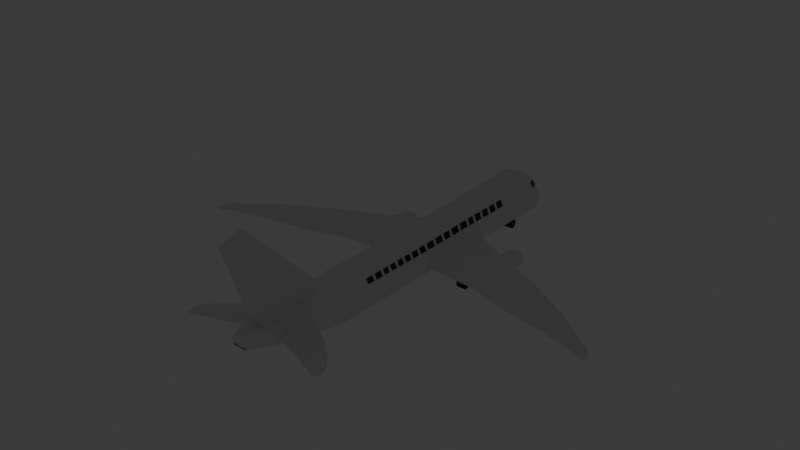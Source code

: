 # Source: plane_model.blend  (saved by Blender 4.0.36; exported with 4.5.12 LTS)
import bpy
from mathutils import Matrix  # noqa: F401  (used for matrix-valued properties, if any)

bpy.ops.wm.read_factory_settings(use_empty=True)
scene = bpy.context.scene
scene.name = 'Scene'

# ---- collections
col_collection = bpy.data.collections.new('Collection'); scene.collection.children.link(col_collection)

# ---- materials (node trees are filled in below, after node groups)
mat_white = bpy.data.materials.new('White')
mat_white.use_transparent_shadow = False
mat_material_001 = bpy.data.materials.new('Material.001')
mat_material_001.use_transparent_shadow = False
mat_yellow = bpy.data.materials.new('Yellow')
mat_yellow.alpha_threshold = 0.0
mat_yellow.use_transparent_shadow = False
mat_yellow.roughness = 0.5
mat_windows = bpy.data.materials.new('Windows')
mat_windows.alpha_threshold = 0.0
mat_windows.use_transparent_shadow = False
mat_windows.diffuse_color = (0.0356, 0.0356, 0.0356, 1.0)
mat_windows.roughness = 0.5
mat_black_001 = bpy.data.materials.new('Black.001')
mat_black_001.alpha_threshold = 0.0
mat_black_001.use_transparent_shadow = False
mat_black_001.diffuse_color = (0.03435, 0.03434, 0.03434, 1.0)
mat_black_001.roughness = 0.5
mat_grey = bpy.data.materials.new('Grey')
mat_grey.alpha_threshold = 0.0
mat_grey.use_transparent_shadow = False
mat_grey.diffuse_color = (0.2016, 0.2016, 0.2016, 1.0)
mat_grey.roughness = 0.5
mat_headlights = bpy.data.materials.new('Headlights')
mat_headlights.alpha_threshold = 0.0
mat_headlights.use_transparent_shadow = False
mat_headlights.diffuse_color = (0.7991, 0.3763, 0.1274, 1.0)
mat_headlights.roughness = 0.5
mat_darkorange = bpy.data.materials.new('DarkOrange')
mat_darkorange.alpha_threshold = 0.0
mat_darkorange.use_transparent_shadow = False
mat_darkorange.roughness = 0.5
mat_taillights = bpy.data.materials.new('TailLights')
mat_taillights.alpha_threshold = 0.0
mat_taillights.use_transparent_shadow = False
mat_taillights.diffuse_color = (0.7991, 0.09306, 0.07421, 1.0)
mat_taillights.roughness = 0.5
mat_white_004 = bpy.data.materials.new('White.004')
mat_white_004.use_transparent_shadow = False

# ---- material node trees
mat_white.use_nodes = True; mat_white.node_tree.nodes.clear()
_N = mat_white.node_tree.nodes; _L = mat_white.node_tree.links
n0 = _N.new('ShaderNodeBsdfPrincipled'); n0.name = 'Principled BSDF'; n0.location = (10, 300)
n0.inputs[3].default_value = 1.45
n1 = _N.new('ShaderNodeOutputMaterial'); n1.name = 'Material Output'; n1.location = (300, 300)
_L.new(n0.outputs[0], n1.inputs[0])
n1.is_active_output = True
mat_material_001.use_nodes = True; mat_material_001.node_tree.nodes.clear()
_N = mat_material_001.node_tree.nodes; _L = mat_material_001.node_tree.links
n0 = _N.new('ShaderNodeBsdfPrincipled'); n0.name = 'Principled BSDF'; n0.location = (10, 300)
n0.inputs[0].default_value = (0.03435, 0.03434, 0.03434, 1.0)
n0.inputs[3].default_value = 1.45
n1 = _N.new('ShaderNodeOutputMaterial'); n1.name = 'Material Output'; n1.location = (300, 300)
_L.new(n0.outputs[0], n1.inputs[0])
n1.is_active_output = True
mat_yellow.use_nodes = True; mat_yellow.node_tree.nodes.clear()
_N = mat_yellow.node_tree.nodes; _L = mat_yellow.node_tree.links
n0 = _N.new('ShaderNodeOutputMaterial'); n0.name = 'Material Output'; n0.location = (300, 300)
n1 = _N.new('ShaderNodeBsdfPrincipled'); n1.name = 'Principled BSDF'; n1.location = (10, 300)
n1.width = 150
n1.subsurface_method = 'BURLEY'
n1.inputs[0].default_value = (0.4969, 0.3991, 0.04937, 1.0)
n1.inputs[2].default_value = 0.1705
n1.inputs[3].default_value = 1.45
n1.inputs[9].default_value = (1.0, 1.0, 1.0)
n1.inputs[13].default_value = 0.4936
n1.inputs[19].default_value = 0.06298
n1.inputs[20].default_value = 1.0
n1.inputs[24].default_value = 0.09211
_L.new(n1.outputs[0], n0.inputs[0])
n0.is_active_output = True
mat_darkorange.use_nodes = True; mat_darkorange.node_tree.nodes.clear()
_N = mat_darkorange.node_tree.nodes; _L = mat_darkorange.node_tree.links
n0 = _N.new('ShaderNodeOutputMaterial'); n0.name = 'Material Output'; n0.location = (300, 300)
n1 = _N.new('ShaderNodeBsdfPrincipled'); n1.name = 'Principled BSDF'; n1.location = (10, 300)
n1.width = 150
n1.subsurface_method = 'BURLEY'
n1.inputs[0].default_value = (0.3505, 0.1384, 0.06617, 1.0)
n1.inputs[2].default_value = 0.1705
n1.inputs[3].default_value = 1.45
n1.inputs[9].default_value = (1.0, 1.0, 1.0)
n1.inputs[13].default_value = 0.4936
n1.inputs[19].default_value = 0.06298
n1.inputs[20].default_value = 1.0
n1.inputs[24].default_value = 0.09211
_L.new(n1.outputs[0], n0.inputs[0])
n0.is_active_output = True
mat_white_004.use_nodes = True; mat_white_004.node_tree.nodes.clear()
_N = mat_white_004.node_tree.nodes; _L = mat_white_004.node_tree.links
n0 = _N.new('ShaderNodeBsdfPrincipled'); n0.name = 'Principled BSDF'; n0.location = (10, 300)
n0.inputs[3].default_value = 1.45
n1 = _N.new('ShaderNodeOutputMaterial'); n1.name = 'Material Output'; n1.location = (300, 300)
_L.new(n0.outputs[0], n1.inputs[0])
n1.is_active_output = True

# ---- world
world_world = bpy.data.worlds.new('World'); scene.world = world_world
world_world.use_nodes = True; world_world.node_tree.nodes.clear()
_N = world_world.node_tree.nodes; _L = world_world.node_tree.links
n0 = _N.new('ShaderNodeOutputWorld'); n0.name = 'World Output'; n0.location = (300, 300)
n1 = _N.new('ShaderNodeBackground'); n1.name = 'Background'; n1.location = (10, 300)
n1.inputs[0].default_value = (0.05088, 0.05088, 0.05088, 1.0)
_L.new(n1.outputs[0], n0.inputs[0])
n0.is_active_output = True
world_world.color = (0.05088, 0.05088, 0.05088)
world_world.use_sun_shadow = False
world_world.sun_shadow_jitter_overblur = 0.0

# ---- meshes
me_cube_001 = bpy.data.meshes.new('Cube.001')
me_cube_001.from_pydata([(-0.8216, 7.156, 0.6754), (-0.8373, 7.263, -0.7779), (-0.7373, -5.25, 0.5849), (-0.8373, -5.214, -0.7779), (0.0, -5.663, 0.9273), (0.0, -5.233, -1.0), (0.0, 7.245, 0.9795), (0.0, 7.307, -1.0), (-0.9969, -5.214, -0.1017), (-1.019, 7.232, -0.1527), (-0.2696, 8.562, -0.2024), (-0.8905, 8.02, -0.09156), (-0.7718, 8.002, -0.5437), (0.0, 8.134, -0.7888), (-0.6844, 7.875, 0.3099), (0.0, 8.101, 0.3483), (0.0, 8.55, -0.4262), (-0.205, 8.562, -0.1243), (0.0, 8.55, -0.06585), (-0.7734, -6.859, 0.7524), (-0.7698, -6.829, 0.07156), (-0.6512, -6.991, -0.5791), (0.0, -7.008, -0.7174), (0.0, -9.717, 0.5192), (-0.6252, -8.349, 0.5789), (-0.6367, -8.314, 0.0869), (-0.6067, -8.42, -0.2111), (0.0, -8.42, -0.2111), (-0.914, -5.215, 0.2674), (-0.2964, -9.717, 0.4589), (-0.3627, -9.717, 0.3061), (-0.2658, -9.717, 0.129), (0.0, -9.717, 0.07996), (0.0, -9.717, 0.2727), (-0.9482, 7.218, 0.2595), (-0.7734, -6.859, 0.4502), (-0.3446, -9.717, 0.3922), (-0.6252, -8.349, 0.3993), (0.0, -9.717, 0.3922), (-1.0, 7.245, -0.6035), (-1.0, -5.233, -0.6035), (-0.2699, 8.562, -0.3162), (-0.8796, 8.009, -0.3816), (-0.6791, -6.952, -0.4539), (-0.6085, -8.377, -0.2147), (0.0, -9.717, 0.06153), (-0.315, -9.717, 0.0659), (-0.2905, -5.999, 0.8165), (-0.07215, 7.116, -1.0), (-0.5, -5.233, -1.0), (-0.4405, 7.248, 0.9405), (-0.3211, 8.075, -0.7562), (-0.3644, 8.103, 0.346), (-0.1762, 8.562, -0.4099), (-0.08302, 8.562, -0.08626), (-0.3867, -6.859, 0.7524), (-0.2899, -7.008, -0.7174), (-0.1601, -9.717, 0.4977), (-0.3126, -8.349, 0.5789), (-0.2941, -8.42, -0.2111), (-0.1377, -9.717, 0.1027), (-0.1492, -9.717, 0.3015), (-0.143, -9.717, 0.3922), (-0.1504, -9.717, 0.0497), (-0.5651, -8.796, 0.2824), (-0.5543, -8.82, 0.5369), (-0.5358, -8.89, -0.095), (0.0, -8.89, -0.095), (0.0, -8.82, 0.5369), (-0.5543, -8.82, 0.3969), (-0.5543, -8.82, 0.01321), (-0.2772, -8.82, 0.5369), (-0.2587, -8.89, -0.095), (0.0, -9.861, 4.405), (0.0, -9.287, 4.641), (0.0, -10.22, 4.367), (0.0, -10.33, 4.357), (-1.0, -5.233, -0.3692), (-0.7276, -6.89, -0.2006), (-0.6284, -8.327, -0.05765), (-0.3521, -9.717, 0.2254), (-1.01, 7.239, -0.4501), (-0.8796, 8.009, -0.2834), (0.0, -9.717, 0.1977), (-0.1504, -9.717, 0.2254), (-0.5543, -8.82, 0.1868), (-0.8373, 3.119, -0.7779), (-0.7257, 3.098, 0.6297), (0.0, 3.1, -1.0), (0.0, 3.128, 1.047), (-0.9969, 3.119, -0.22), (-0.9083, 3.075, 0.237), (-1.0, 3.1, -0.6035), (-0.07215, 6.932, -1.0), (-0.3749, 3.122, 0.9223), (-1.607, 1.56, -0.4869), (-0.8373, -0.185, -0.7779), (0.0, -0.2035, -1.0), (0.0, -0.1839, 0.993), (-0.5, -0.2035, -1.0), (-0.325, -0.2089, 0.8936), (-0.7355, -0.1836, 0.5788), (-0.9969, -0.1848, -0.22), (-0.906, -0.1852, 0.2235), (-1.0, -0.2035, -0.6035), (-1.607, 0.9389, -0.4823), (-3.407, -0.4564, -0.2692), (-3.407, 1.955, -0.2692), (-5.445, -1.024, -0.2718), (-5.445, 0.9979, -0.2718), (-5.447, -1.036, -0.4501), (-5.456, 1.007, -0.5171), (-7.293, -1.417, -0.2333), (-7.293, -0.1123, -0.2333), (-7.295, -1.424, -0.4116), (-7.295, -0.1197, -0.4116), (-8.829, -1.908, -0.2282), (-8.829, -1.253, -0.2282), (-8.83, -1.912, -0.3527), (-8.83, -1.257, -0.3527), (-9.44, -2.231, -0.2155), (-9.44, -1.747, -0.2155), (-9.441, -2.234, -0.3399), (-9.441, -1.749, -0.3399), (-1.618, -7.273, -0.07076), (-1.644, -7.233, 0.02897), (-1.62, -8.688, -0.04431), (-1.605, -8.683, 0.02475), (-2.709, -8.109, 0.008299), (-2.73, -8.089, 0.09131), (-2.702, -9.125, 0.007707), (-2.689, -9.127, 0.0632), (-3.286, -8.788, 0.02337), (-3.3, -8.776, 0.07039), (-3.284, -9.36, 0.04119), (-3.278, -9.361, 0.07316), (-2.311, -0.3329, -0.2468), (-2.311, 2.484, -0.2468), (-2.859, -0.3946, -0.258), (-2.859, 2.219, -0.258), (-3.227, 1.153, -0.4511), (-3.248, 1.84, -0.4505), (-2.726, 2.06, -0.4624), (-2.878, 1.153, -0.4562), (-2.497, 1.153, -0.4621), (-2.474, 2.213, -0.4713), (-3.409, -0.4701, -0.4475), (-3.409, 1.941, -0.4475), (-2.796, 2.205, -0.4613), (-2.861, -0.4095, -0.4563), (-1.776, 0.9253, -0.4813), (-1.775, 1.501, -0.4829), (-3.181, 1.153, -0.9298), (-3.203, 1.819, -1.106), (-2.74, 2.056, -1.202), (-2.583, 1.153, -0.9425), (-2.56, 2.169, -1.129), (-2.762, 3.352, -0.6316), (-3.047, 3.352, -0.6511), (-2.666, 3.352, -0.6539), (-2.773, 3.352, -1.018), (-3.068, 3.352, -0.9805), (-2.687, 3.352, -0.995), (-2.558, 2.799, -0.5019), (-2.723, 2.702, -0.4595), (-3.185, 2.584, -1.122), (-2.737, 2.702, -1.199), (-3.218, 2.599, -0.4959), (-2.597, 2.807, -1.156), (-2.481, 2.211, -0.8409), (-2.504, 1.153, -0.633), (-3.255, 1.839, -0.8201), (-3.234, 1.153, -0.6221), (-2.628, 3.352, -0.8305), (-3.104, 3.352, -0.8217), (-2.461, 2.771, -0.8381), (-3.277, 2.604, -0.8173), (-2.5, 1.153, -0.533), (-3.23, 1.153, -0.522), (-2.458, 2.771, -0.6533), (-2.478, 2.212, -0.6561), (-3.252, 1.839, -0.6353), (-2.626, 3.352, -0.7135), (-3.073, 3.352, -0.7148), (-3.274, 2.604, -0.6325), (-2.485, 2.21, -1.026), (-3.259, 1.838, -1.005), (-2.631, 3.352, -0.9378), (-3.108, 3.352, -0.9112), (-3.281, 2.604, -1.002), (-2.507, 1.153, -0.8394), (-3.237, 1.153, -0.8284), (-2.465, 2.771, -1.023), (-3.135, 2.073, -0.4544), (-3.02, 1.95, -0.4565), (-3.034, 1.947, -1.196), (-2.988, 3.352, -0.6274), (-2.995, 3.352, -1.014), (-3.029, 2.653, -0.4536), (-3.044, 2.653, -1.193), (-2.725, 2.381, -0.461), (-2.739, 2.379, -1.2), (-2.568, 2.52, -0.5033), (-3.174, 2.201, -1.124), (-3.207, 2.217, -0.4973), (-2.607, 2.527, -1.157), (-3.266, 2.221, -0.8187), (-2.471, 2.491, -0.8395), (-2.468, 2.491, -0.6547), (-3.263, 2.222, -0.6339), (-3.27, 2.221, -1.003), (-2.475, 2.49, -1.024), (-3.039, 2.3, -1.194), (-3.025, 2.302, -0.455), (-3.01, 1.153, -1.017), (-2.739, 1.153, -1.021), (-3.004, 1.153, -0.6254), (-2.998, 1.153, -0.4545), (-2.71, 1.153, -0.4588), (-2.725, 1.153, -0.6296), (-3.007, 1.153, -0.8319), (-2.732, 1.153, -0.8361), (-2.717, 1.153, -0.5297), (-3.001, 1.153, -0.5254), (-3.008, 3.352, -0.5195), (-3.13, 3.352, -0.5682), (-2.6, 3.352, -0.5588), (-2.748, 3.352, -0.5243), (-2.999, 3.352, -1.128), (-3.125, 3.352, -1.07), (-2.631, 3.352, -1.091), (-2.76, 3.352, -1.126), (-2.524, 3.352, -0.983), (-3.217, 3.352, -0.9377), (-2.518, 3.352, -0.6821), (-2.521, 3.352, -0.8326), (-3.175, 3.352, -0.6794), (-3.211, 3.352, -0.8043), (-2.988, 3.256, -0.6274), (-3.047, 3.256, -0.6511), (-2.666, 3.256, -0.6539), (-2.762, 3.256, -0.6316), (-2.995, 3.256, -1.014), (-3.068, 3.256, -0.9805), (-2.687, 3.256, -0.995), (-2.773, 3.256, -1.018), (-2.631, 3.256, -0.9378), (-3.108, 3.256, -0.9112), (-2.626, 3.256, -0.7135), (-2.628, 3.256, -0.8305), (-3.073, 3.256, -0.7148), (-3.104, 3.256, -0.8217), (-0.5, 7.245, -1.0), (0.0, 7.115, -1.0), (0.0, 6.931, -1.0), (-0.5, 3.1, -1.0), (0.0, 7.052, -1.6), (0.0, 6.989, -1.6), (-0.05631, 7.053, -1.6), (-0.05631, 6.99, -1.6), (0.0, 7.883, 0.7298), (-0.689, 7.702, 0.6099), (-1.003, 7.55, -0.1427), (-0.846, 7.601, -0.8019), (0.0, 7.637, -1.032), (-0.9183, 7.404, 0.2713), (-0.9959, 7.591, -0.6298), (-0.4671, 7.616, -1.021), (-0.3287, 7.877, 0.7057), (-0.9959, 7.591, -0.4593), (-1.0, -0.2035, -0.4859), (-1.0, 3.1, -0.508), (-2.314, -0.3489, -0.465), (-2.314, 2.468, -0.475), (-1.659, 1.128, -1.599), (-1.659, 1.326, -1.601), (-1.712, 1.124, -1.599), (-1.712, 1.307, -1.6), (-0.3258, 7.903, 0.6811), (-0.02218, 7.894, 0.7065), (-0.03496, 8.072, 0.3699), (-0.3633, 8.078, 0.3709), (-0.6664, 7.932, 0.3315), (-0.6679, 7.723, 0.6037), (-0.003755, 7.883, 0.6932), (-0.03616, 8.045, 0.3585), (-0.3254, 7.878, 0.6743), (-0.6472, 7.708, 0.5857), (-0.3645, 8.049, 0.3601), (-0.6674, 7.9, 0.3228), (-0.7821, 7.35, 0.6454), (0.0, 7.601, 0.8651), (-0.3537, 7.6, 0.8335), (-0.6976, 7.693, 0.5974), (-0.6878, 7.851, 0.323), (-0.9062, 7.418, 0.2872), (-0.7842, 7.365, 0.627), (-0.6798, 7.686, 0.5897), (-0.7338, 7.873, 0.3214), (-0.7663, 7.359, 0.6193), (-0.8883, 7.411, 0.2795), (-0.8216, 7.156, 0.6754), (-0.9482, 7.218, 0.2595), (-0.9071, 1.445, 0.2302), (-0.7306, 1.457, 0.6043), (-0.7736, 5.127, 0.6526), (-0.9283, 5.147, 0.2482), (-0.7373, -5.25, 0.5849), (-0.914, -5.215, 0.2674), (-0.9183, 4.111, 0.2426), (-0.7497, 4.113, 0.6412), (-0.7368, -3.904, 0.5833), (-0.9119, -3.879, 0.2557), (-0.7257, 3.098, 0.6297), (-0.9083, 3.075, 0.237), (-0.7355, -0.1836, 0.5788), (-0.906, -0.1852, 0.2235), (-0.7257, 3.098, 0.6297), (-0.9083, 3.075, 0.237), (-0.7736, 5.127, 0.6526), (-0.9283, 5.147, 0.2482), (-0.7355, -0.1836, 0.5788), (-0.906, -0.1852, 0.2235), (-0.7368, -3.904, 0.5833), (-0.9119, -3.879, 0.2557), (-0.7361, -2.044, 0.5811), (-0.9089, -2.032, 0.2396), (-0.7616, 4.62, 0.6469), (-0.9233, 4.629, 0.2454), (-0.9133, 3.593, 0.2398), (-0.7377, 3.606, 0.6355), (-0.7271, 2.621, 0.6223), (-0.9079, 2.601, 0.235), (-0.7288, 2.039, 0.6133), (-0.9075, 2.023, 0.2326), (-0.9068, 0.9239, 0.2281), (-0.7321, 0.9327, 0.5961), (-0.9064, 0.3693, 0.2258), (-0.7338, 0.3746, 0.5875), (-0.7357, -0.6678, 0.5794), (-0.9068, -0.6659, 0.2277), (-0.7358, -1.149, 0.58), (-0.9075, -1.144, 0.2319), (-0.736, -1.597, 0.5805), (-0.9082, -1.588, 0.2357), (-0.9096, -2.475, 0.2435), (-0.7363, -2.49, 0.5816), (-0.9103, -2.896, 0.2472), (-0.7365, -2.914, 0.5821), (-0.9111, -3.387, 0.2515), (-0.7366, -3.409, 0.5827), (-0.8831, -2.418, 0.2952), (-0.7627, -2.429, 0.5293), (-0.7629, -2.101, 0.529), (-0.8823, -2.092, 0.2923), (-0.8818, 0.9837, 0.2813), (-0.757, 0.99, 0.5441), (-0.7559, 1.397, 0.5504), (-0.882, 1.388, 0.2829), (-0.891, 3.653, 0.294), (-0.7619, 3.662, 0.5822), (-0.772, 4.054, 0.587), (-0.894, 4.053, 0.2959), (-0.8833, 2.663, 0.2884), (-0.7516, 2.677, 0.5701), (-0.7506, 3.037, 0.5757), (-0.8835, 3.02, 0.2898), (-0.9029, 4.686, 0.3004), (-0.784, 4.68, 0.5929), (-0.7941, 5.071, 0.5976), (-0.9059, 5.085, 0.3023), (-0.8813, -0.6076, 0.28), (-0.761, -0.609, 0.5265), (-0.7611, -0.2424, 0.5262), (-0.8805, -0.2435, 0.2767), (-0.8969, 4.17, 0.2972), (-0.773, 4.171, 0.5875), (-0.783, 4.563, 0.5923), (-0.8999, 4.569, 0.2991), (-0.885, 3.137, 0.2908), (-0.7509, 3.154, 0.5769), (-0.7609, 3.545, 0.5817), (-0.8881, 3.536, 0.2926), (-0.8828, 2.084, 0.2859), (-0.7535, 2.096, 0.5611), (-0.7522, 2.56, 0.5684), (-0.883, 2.546, 0.2878), (-0.8823, 1.505, 0.2835), (-0.7553, 1.514, 0.5522), (-0.754, 1.978, 0.5594), (-0.8825, 1.967, 0.2854), (-0.8813, 0.4287, 0.2789), (-0.7588, 0.4324, 0.5355), (-0.7575, 0.8728, 0.5423), (-0.8815, 0.8666, 0.2807), (-0.8808, -0.1264, 0.2766), (-0.7605, -0.1253, 0.5269), (-0.7593, 0.3152, 0.5337), (-0.881, 0.3115, 0.2784), (-0.8818, -1.086, 0.284), (-0.7614, -1.09, 0.5273), (-0.7615, -0.7261, 0.5269), (-0.881, -0.7248, 0.2807), (-0.8822, -1.531, 0.2878), (-0.7619, -1.537, 0.5279), (-0.762, -1.207, 0.5277), (-0.8814, -1.203, 0.2848), (-0.8826, -1.975, 0.2915), (-0.7623, -1.983, 0.5286), (-0.7624, -1.654, 0.5283), (-0.8819, -1.648, 0.2885), (-0.8835, -2.84, 0.2988), (-0.7632, -2.853, 0.5299), (-0.7633, -2.546, 0.5297), (-0.8828, -2.535, 0.296), (-0.884, -3.332, 0.3029), (-0.7636, -3.347, 0.5307), (-0.7637, -2.97, 0.5303), (-0.8831, -2.957, 0.2995), (-0.8844, -3.824, 0.3071), (-0.7641, -3.841, 0.5314), (-0.7642, -3.464, 0.5311), (-0.8836, -3.449, 0.3037), (-0.8457, -2.418, 0.2775), (-0.845, -2.092, 0.2745), (-0.7254, -2.429, 0.5115), (-0.7255, -2.1, 0.5112), (-0.8445, 0.9839, 0.2635), (-0.8447, 1.388, 0.2651), (-0.7197, 0.9902, 0.5263), (-0.7185, 1.397, 0.5326), (-0.8536, 3.654, 0.2763), (-0.8567, 4.053, 0.2781), (-0.7246, 3.663, 0.5644), (-0.7346, 4.054, 0.5692), (-0.7143, 2.677, 0.5523), (-0.7133, 3.037, 0.5579), (-0.846, 2.663, 0.2706), (-0.8461, 3.02, 0.2721), (-0.7232, -0.1251, 0.5091), (-0.8435, -0.1263, 0.2588), (-0.7135, 3.154, 0.5591), (-0.8477, 3.137, 0.273), (-0.7467, 4.68, 0.5751), (-0.7567, 5.071, 0.5798), (-0.8655, 4.686, 0.2826), (-0.8685, 5.085, 0.2845), (-0.7237, -0.6088, 0.5088), (-0.7238, -0.2422, 0.5084), (-0.844, -0.6075, 0.2622), (-0.8431, -0.2434, 0.2589), (-0.7268, -3.841, 0.5137), (-0.8471, -3.824, 0.2893), (-0.7356, 4.171, 0.5697), (-0.7457, 4.563, 0.5745), (-0.8596, 4.17, 0.2795), (-0.8626, 4.569, 0.2813), (-0.8507, 3.536, 0.2748), (-0.7236, 3.545, 0.5639), (-0.7161, 2.096, 0.5433), (-0.7148, 2.56, 0.5506), (-0.8454, 2.084, 0.2682), (-0.8457, 2.546, 0.27), (-0.718, 1.514, 0.5344), (-0.7167, 1.979, 0.5416), (-0.8449, 1.506, 0.2657), (-0.8452, 1.967, 0.2676), (-0.844, 0.4288, 0.2612), (-0.8442, 0.8667, 0.2629), (-0.7214, 0.4325, 0.5177), (-0.7202, 0.873, 0.5246), (-0.8437, 0.3117, 0.2606), (-0.722, 0.3154, 0.516), (-0.7241, -1.09, 0.5095), (-0.7242, -0.7259, 0.5092), (-0.8444, -1.086, 0.2662), (-0.8436, -0.7246, 0.263), (-0.7245, -1.536, 0.5102), (-0.7247, -1.207, 0.5099), (-0.8449, -1.53, 0.27), (-0.8441, -1.203, 0.267), (-0.725, -1.983, 0.5108), (-0.7251, -1.654, 0.5106), (-0.8453, -1.975, 0.2737), (-0.8445, -1.648, 0.2707), (-0.8461, -2.84, 0.281), (-0.8454, -2.535, 0.2782), (-0.7258, -2.852, 0.5122), (-0.726, -2.546, 0.5119), (-0.8466, -3.332, 0.2852), (-0.8458, -2.957, 0.2818), (-0.7263, -3.347, 0.5129), (-0.7264, -2.97, 0.5126), (-0.8463, -3.449, 0.2859), (-0.7269, -3.464, 0.5133)], [], [(100, 101, 2, 47), (28, 8, 20, 35), (99, 97, 5, 49), (269, 262, 11, 82), (271, 90, 9, 81), (40, 3, 21, 43), (82, 11, 10, 41, 42), (267, 263, 12, 51), (51, 12, 42, 41, 53), (56, 22, 27, 59), (43, 21, 26, 44), (49, 5, 22, 56), (47, 2, 19, 55), (70, 66, 31, 46), (69, 64, 30, 36), (55, 19, 24, 58), (35, 20, 25, 37), (62, 57, 29, 36), (84, 61, 30, 80), (72, 67, 32, 60), (71, 65, 29, 57), (61, 62, 36, 30), (19, 35, 37, 24), (65, 69, 36, 29), (262, 265, 14, 11), (90, 91, 34, 9), (2, 28, 35, 19), (60, 63, 46, 31), (85, 70, 46, 80), (78, 43, 44, 79), (77, 40, 43, 78), (86, 92, 39, 1), (263, 266, 42, 12), (32, 45, 63, 60), (33, 38, 62, 61), (68, 71, 57, 23), (66, 72, 60, 31), (83, 33, 61, 84), (38, 23, 57, 62), (4, 47, 74), (55, 58, 75, 73), (3, 49, 56, 21), (21, 56, 59, 26), (15, 18, 54, 52, 281, 280), (264, 267, 51, 13), (13, 51, 53, 16), (96, 99, 49, 3), (98, 100, 47, 4), (26, 59, 72, 66), (71, 68, 76), (79, 44, 70, 85), (24, 37, 69, 65), (58, 24, 65, 71), (59, 27, 67, 72), (37, 25, 64, 69), (44, 26, 66, 70), (47, 55, 73, 74), (58, 71, 76, 75), (25, 79, 85, 64), (45, 83, 84, 63), (8, 77, 78, 20), (78, 79, 126, 124), (64, 85, 80, 30), (63, 84, 80, 46), (41, 10, 17, 54, 18, 16, 53), (92, 271, 81, 39), (266, 269, 82, 42), (104, 270, 271, 92), (6, 50, 94, 89), (1, 252, 255, 86), (96, 104, 92, 86), (102, 103, 91, 90), (93, 48, 258, 259), (385, 386, 462, 460), (50, 0, 87, 94), (308, 307, 311, 312), (77, 8, 102, 270), (8, 28, 103, 102), (3, 40, 104, 96), (40, 77, 270, 104), (89, 94, 100, 98), (86, 255, 99, 96), (255, 88, 97, 99), (94, 87, 101, 100), (139, 107, 106, 138, 136, 137), (146, 106, 108, 110), (148, 193, 147, 107, 139, 137, 273), (111, 110, 114, 115), (147, 146, 110, 111), (107, 147, 111, 109), (106, 107, 109, 108), (113, 115, 119, 117), (109, 111, 115, 113), (108, 109, 113, 112), (110, 108, 112, 114), (117, 119, 123, 121), (112, 113, 117, 116), (114, 112, 116, 118), (115, 114, 118, 119), (121, 123, 122, 120), (116, 117, 121, 120), (118, 116, 120, 122), (119, 118, 122, 123), (125, 124, 128, 129), (79, 25, 127, 126), (20, 78, 124, 125), (25, 20, 125, 127), (128, 130, 134, 132), (124, 126, 130, 128), (126, 127, 131, 130), (127, 125, 129, 131), (133, 132, 134, 135), (130, 131, 135, 134), (131, 129, 133, 135), (129, 128, 132, 133), (14, 17, 10, 11), (150, 151, 277, 276), (90, 271, 273, 137), (102, 90, 137, 136), (270, 102, 136, 272), (138, 106, 146, 149, 272, 136), (199, 165, 229, 228), (141, 140, 146, 147), (194, 141, 147, 193), (143, 218, 144, 272, 149), (144, 145, 273, 272), (145, 142, 148, 273), (140, 217, 143, 149, 146), (153, 195, 214, 152), (181, 178, 140, 141), (177, 170, 169, 180), (164, 163, 226, 227), (184, 167, 225, 236), (192, 168, 230, 232), (168, 166, 231, 230), (198, 164, 227, 224), (213, 200, 164, 198), (205, 201, 166, 168), (211, 205, 168, 192), (209, 204, 167, 184), (200, 202, 163, 164), (212, 203, 165, 199), (210, 206, 176, 189), (208, 207, 175, 179), (179, 175, 235, 234), (189, 176, 237, 233), (214, 215, 221, 220), (190, 155, 156, 185), (163, 179, 234, 226), (202, 208, 179, 163), (206, 209, 184, 176), (176, 184, 236, 237), (165, 189, 233, 229), (203, 210, 189, 165), (207, 211, 192, 175), (175, 192, 232, 235), (178, 172, 216, 223), (201, 212, 199, 166), (204, 213, 198, 167), (167, 198, 224, 225), (142, 194, 193, 148), (166, 199, 228, 231), (141, 194, 213, 204), (154, 195, 212, 201), (169, 185, 211, 207), (153, 186, 210, 203), (171, 181, 209, 206), (145, 180, 208, 202), (180, 169, 207, 208), (186, 171, 206, 210), (195, 153, 203, 212), (142, 145, 202, 200), (181, 141, 204, 209), (185, 156, 205, 211), (156, 154, 201, 205), (194, 142, 200, 213), (186, 191, 172, 171), (214, 195, 154, 215), (215, 154, 156, 155), (214, 220, 191, 152), (217, 223, 222, 218, 143), (219, 221, 190, 170), (218, 222, 177, 144), (220, 221, 219, 216), (191, 186, 153, 152), (185, 169, 170, 190), (191, 220, 216, 172), (190, 221, 215, 155), (180, 145, 144, 177), (177, 222, 219, 170), (223, 217, 140, 178), (222, 223, 216, 219), (178, 181, 171, 172), (162, 160, 245, 244), (196, 158, 225, 224), (159, 157, 227, 226), (161, 197, 228, 229), (160, 162, 230, 231), (162, 187, 232, 230), (188, 161, 229, 233), (173, 182, 234, 235), (183, 174, 237, 236), (182, 159, 226, 234), (158, 183, 236, 225), (187, 173, 235, 232), (174, 188, 233, 237), (157, 196, 224, 227), (197, 160, 231, 228), (246, 244, 245, 242, 243, 247, 251, 250, 239, 238, 241, 240, 248, 249), (188, 174, 251, 247), (187, 162, 244, 246), (196, 157, 241, 238), (161, 188, 247, 243), (160, 197, 242, 245), (182, 173, 249, 248), (174, 183, 250, 251), (158, 196, 238, 239), (159, 182, 248, 240), (157, 159, 240, 241), (183, 158, 239, 250), (197, 161, 243, 242), (173, 187, 246, 249), (253, 48, 252, 7), (254, 253, 7, 88), (48, 93, 255, 252), (93, 254, 88, 255), (258, 256, 257, 259), (48, 253, 256, 258), (254, 93, 259, 257), (253, 254, 257, 256), (39, 81, 269, 266), (0, 50, 292, 290), (7, 252, 267, 264), (1, 39, 266, 263), (9, 34, 265, 262), (252, 1, 263, 267), (292, 291, 260, 268), (34, 0, 290, 265), (81, 9, 262, 269), (105, 95, 271, 270), (150, 105, 270, 272), (95, 151, 273, 271), (151, 150, 272, 273), (275, 274, 276, 277), (105, 150, 276, 274), (151, 95, 275, 277), (95, 105, 274, 275), (280, 281, 288, 285), (268, 260, 279, 278), (260, 15, 280, 279), (14, 261, 283, 282), (261, 268, 278, 283), (286, 284, 285, 288, 289, 287), (279, 280, 285, 284), (278, 279, 284, 286), (281, 282, 289, 288), (283, 278, 286, 287), (282, 283, 287, 289), (295, 296, 299, 300), (50, 6, 291, 292), (52, 54, 17, 14, 282, 281), (290, 292, 268, 261), (261, 14, 294, 293), (14, 265, 295, 294), (265, 290, 296, 295), (290, 261, 293, 296), (297, 298, 300, 299), (296, 293, 297, 299), (294, 295, 300, 298), (293, 294, 298, 297), (306, 305, 301, 302), (374, 371, 449, 450), (406, 403, 479, 480), (383, 384, 459, 461), (372, 373, 448, 447), (404, 405, 478, 477), (369, 370, 446, 444), (370, 367, 445, 446), (397, 398, 471, 472), (402, 399, 475, 476), (357, 358, 428, 430), (368, 369, 444, 443), (400, 401, 474, 473), (409, 410, 484, 482), (355, 356, 429, 427), (354, 351, 423, 424), (379, 380, 441, 442), (407, 408, 481, 483), (345, 346, 352, 351), (346, 325, 353, 352), (325, 326, 354, 353), (326, 345, 351, 354), (335, 336, 356, 355), (336, 304, 357, 356), (304, 303, 358, 357), (303, 335, 355, 358), (329, 330, 360, 359), (330, 310, 361, 360), (310, 309, 362, 361), (309, 329, 359, 362), (332, 331, 364, 363), (331, 313, 365, 364), (313, 314, 366, 365), (314, 332, 363, 366), (328, 327, 368, 367), (327, 319, 369, 368), (319, 320, 370, 369), (320, 328, 367, 370), (340, 339, 372, 371), (339, 321, 373, 372), (321, 322, 374, 373), (322, 340, 371, 374), (309, 310, 376, 375), (310, 327, 377, 376), (327, 328, 378, 377), (328, 309, 375, 378), (318, 317, 380, 379), (317, 330, 381, 380), (330, 329, 382, 381), (329, 318, 379, 382), (334, 333, 384, 383), (333, 331, 385, 384), (331, 332, 386, 385), (332, 334, 383, 386), (303, 304, 388, 387), (304, 333, 389, 388), (333, 334, 390, 389), (334, 303, 387, 390), (337, 338, 392, 391), (338, 336, 393, 392), (336, 335, 394, 393), (335, 337, 391, 394), (316, 315, 396, 395), (315, 338, 397, 396), (338, 337, 398, 397), (337, 316, 395, 398), (342, 341, 400, 399), (341, 339, 401, 400), (339, 340, 402, 401), (340, 342, 399, 402), (344, 343, 404, 403), (343, 341, 405, 404), (341, 342, 406, 405), (342, 344, 403, 406), (326, 325, 408, 407), (325, 343, 409, 408), (343, 344, 410, 409), (344, 326, 407, 410), (347, 348, 412, 411), (348, 346, 413, 412), (346, 345, 414, 413), (345, 347, 411, 414), (349, 350, 416, 415), (350, 348, 417, 416), (348, 347, 418, 417), (347, 349, 415, 418), (324, 323, 420, 419), (323, 350, 421, 420), (350, 349, 422, 421), (349, 324, 419, 422), (423, 425, 426, 424), (427, 429, 430, 428), (431, 433, 434, 432), (437, 435, 436, 438), (445, 443, 444, 446), (449, 447, 448, 450), (455, 453, 454, 456), (442, 441, 458, 457), (461, 459, 460, 462), (465, 463, 464, 466), (467, 469, 470, 468), (440, 439, 472, 471), (475, 473, 474, 476), (479, 477, 478, 480), (483, 481, 482, 484), (485, 487, 488, 486), (489, 491, 492, 490), (452, 451, 494, 493), (373, 374, 450, 448), (371, 372, 447, 449), (408, 409, 482, 481), (419, 420, 451, 452), (411, 412, 487, 485), (410, 407, 483, 484), (359, 360, 433, 431), (413, 414, 486, 488), (376, 377, 454, 453), (361, 362, 432, 434), (414, 411, 485, 486), (399, 400, 473, 475), (378, 375, 455, 456), (412, 413, 488, 487), (401, 402, 476, 474), (382, 379, 442, 457), (387, 388, 463, 465), (358, 355, 427, 428), (352, 353, 426, 425), (418, 415, 489, 490), (380, 381, 458, 441), (389, 390, 466, 464), (356, 357, 430, 429), (416, 417, 492, 491), (375, 376, 453, 455), (384, 385, 460, 459), (377, 378, 456, 454), (415, 416, 491, 489), (422, 419, 452, 493), (386, 383, 461, 462), (363, 364, 435, 437), (417, 418, 490, 492), (420, 421, 494, 451), (362, 359, 431, 432), (403, 404, 477, 479), (388, 389, 464, 463), (360, 361, 434, 433), (351, 352, 425, 423), (405, 406, 480, 478), (390, 387, 465, 466), (353, 354, 424, 426), (391, 392, 469, 467), (394, 391, 467, 468), (393, 394, 468, 470), (392, 393, 470, 469), (364, 365, 436, 435), (381, 382, 457, 458), (366, 363, 437, 438), (421, 422, 493, 494), (398, 395, 440, 471), (365, 366, 438, 436), (367, 368, 443, 445), (396, 397, 472, 439), (395, 396, 439, 440)])
me_cube_001.polygons.foreach_set('material_index', [0, 0, 0, 0, 0, 0, 0, 0, 0, 0, 0, 0, 0, 0, 0, 0, 0, 0, 0, 0, 0, 0, 0, 0, 0, 0, 0, 0, 0, 0, 0, 0, 0, 0, 0, 0, 0, 0, 0, 0, 0, 0, 0, 0, 0, 0, 0, 0, 0, 0, 0, 0, 0, 0, 0, 0, 0, 0, 0, 0, 0, 0, 0, 0, 0, 0, 0, 0, 0, 0, 0, 0, 0, 0, 0, 0, 0, 0, 0, 0, 0, 0, 0, 0, 0, 0, 0, 0, 0, 0, 0, 0, 0, 0, 0, 0, 0, 0, 0, 0, 0, 0, 0, 0, 0, 0, 0, 0, 0, 0, 0, 0, 0, 0, 0, 0, 0, 0, 0, 0, 0, 0, 0, 0, 0, 0, 0, 0, 0, 0, 0, 0, 0, 0, 0, 0, 0, 0, 0, 0, 0, 0, 0, 0, 0, 0, 0, 0, 0, 0, 0, 0, 0, 0, 0, 0, 0, 0, 0, 0, 0, 0, 0, 0, 0, 0, 0, 0, 0, 0, 0, 0, 0, 0, 0, 0, 0, 0, 0, 0, 0, 0, 0, 0, 0, 0, 0, 0, 0, 0, 0, 0, 0, 0, 0, 0, 0, 0, 0, 0, 0, 0, 0, 0, 0, 0, 0, 0, 1, 0, 0, 0, 0, 0, 0, 0, 0, 0, 0, 0, 0, 0, 0, 0, 0, 0, 0, 0, 0, 0, 0, 0, 0, 0, 0, 0, 0, 0, 0, 0, 0, 0, 0, 0, 0, 0, 0, 0, 0, 0, 0, 0, 1, 0, 0, 0, 0, 0, 0, 0, 0, 0, 0, 0, 0, 0, 1, 0, 0, 0, 0, 0, 0, 0, 0, 0, 0, 0, 0, 0, 0, 0, 0, 0, 0, 0, 0, 0, 0, 0, 0, 0, 0, 0, 0, 0, 0, 0, 0, 0, 0, 0, 0, 0, 0, 0, 0, 0, 0, 0, 0, 0, 0, 0, 0, 0, 0, 0, 0, 0, 0, 0, 0, 0, 0, 0, 0, 0, 0, 0, 0, 0, 0, 0, 0, 0, 0, 0, 0, 0, 0, 0, 0, 0, 0, 0, 0, 0, 0, 0, 0, 0, 0, 0, 0, 0, 0, 0, 0, 0, 1, 1, 1, 1, 1, 1, 1, 1, 1, 1, 1, 1, 1, 1, 1, 1, 1, 1, 0, 0, 0, 0, 0, 0, 0, 0, 0, 0, 0, 0, 0, 0, 0, 0, 0, 0, 0, 0, 0, 0, 0, 0, 0, 0, 0, 0, 0, 0, 0, 0, 0, 0, 0, 0, 0, 0, 0, 0, 0, 0, 0, 0, 0, 0, 0, 0, 0, 0, 0, 0, 0, 0])
_uv = me_cube_001.uv_layers.new(name='UVMap')
_uv.uv.foreach_set('vector', [0.5625, 0.418, 0.625, 0.418, 0.625, 0.5, 0.5625, 0.5, 0.8125, 0.5, 0.75, 0.5, 0.75, 0.5, 0.8125, 0.5, 0.4375, 0.918, 0.5, 0.918, 0.5, 1.0, 0.4375, 1.0, 0.7187, 0.75, 0.75, 0.75, 0.75, 0.75, 0.7187, 0.75, 0.7188, 0.6639, 0.75, 0.6639, 0.75, 0.75, 0.7188, 0.75, 0.6875, 0.5, 0.625, 0.5, 0.625, 0.5, 0.6875, 0.5, 0.7187, 0.75, 0.75, 0.75, 0.75, 0.75, 0.6875, 0.75, 0.6875, 0.75, 0.4375, 0.75, 0.375, 0.75, 0.375, 0.75, 0.4375, 0.75, 0.4375, 0.75, 0.625, 0.75, 0.6875, 0.75, 0.6875, 0.75, 0.4375, 0.75, 0.4375, 1.0, 0.5, 1.0, 0.5, 1.0, 0.4375, 1.0, 0.6875, 0.5, 0.625, 0.5, 0.625, 0.5, 0.6875, 0.5, 0.4375, 1.0, 0.5, 1.0, 0.5, 1.0, 0.4375, 1.0, 0.5625, 0.5, 0.625, 0.5, 0.625, 0.5, 0.5625, 0.5, 0.6875, 0.5, 0.625, 0.5, 0.625, 0.5, 0.6875, 0.5, 0.8125, 0.5, 0.75, 0.5, 0.75, 0.5, 0.8125, 0.5, 0.5625, 0.5, 0.625, 0.5, 0.625, 0.5, 0.5625, 0.5, 0.8125, 0.5, 0.75, 0.5, 0.75, 0.5, 0.8125, 0.5, 0.3125, 0.6875, 0.375, 0.6875, 0.375, 0.75, 0.3125, 0.75, 0.2188, 0.6875, 0.25, 0.6875, 0.25, 0.75, 0.2188, 0.75, 0.4375, 1.0, 0.5, 1.0, 0.5, 1.0, 0.4375, 1.0, 0.5625, 0.5, 0.625, 0.5, 0.625, 0.5, 0.5625, 0.5, 0.25, 0.6875, 0.3125, 0.6875, 0.3125, 0.75, 0.25, 0.75, 0.875, 0.5, 0.8125, 0.5, 0.8125, 0.5, 0.875, 0.5, 0.875, 0.5, 0.8125, 0.5, 0.8125, 0.5, 0.875, 0.5, 0.75, 0.75, 0.8125, 0.75, 0.8125, 0.75, 0.75, 0.75, 0.75, 0.6639, 0.8125, 0.6639, 0.8125, 0.75, 0.75, 0.75, 0.875, 0.5, 0.8125, 0.5, 0.8125, 0.5, 0.875, 0.5, 0.125, 0.6875, 0.1875, 0.6875, 0.1875, 0.75, 0.125, 0.75, 0.7188, 0.5, 0.6875, 0.5, 0.6875, 0.5, 0.7188, 0.5, 0.7188, 0.5, 0.6875, 0.5, 0.6875, 0.5, 0.7188, 0.5, 0.7188, 0.5, 0.6875, 0.5, 0.6875, 0.5, 0.7188, 0.5, 0.625, 0.6639, 0.6875, 0.6639, 0.6875, 0.75, 0.625, 0.75, 0.625, 0.75, 0.6875, 0.75, 0.6875, 0.75, 0.625, 0.75, 0.125, 0.625, 0.1875, 0.625, 0.1875, 0.6875, 0.125, 0.6875, 0.25, 0.625, 0.3125, 0.625, 0.3125, 0.6875, 0.25, 0.6875, 0.5, 0.5, 0.5625, 0.5, 0.5625, 0.5, 0.5, 0.5, 0.375, 1.0, 0.4375, 1.0, 0.4375, 1.0, 0.375, 1.0, 0.2188, 0.625, 0.25, 0.625, 0.25, 0.6875, 0.2188, 0.6875, 0.3125, 0.625, 0.375, 0.625, 0.375, 0.6875, 0.3125, 0.6875, 0.5, 0.5, 0.5625, 0.5, 0.5, 0.5, 0.5625, 0.5, 0.5625, 0.5, 0.5625, 0.5, 0.5625, 0.5, 0.375, 1.0, 0.4375, 1.0, 0.4375, 1.0, 0.375, 1.0, 0.375, 1.0, 0.4375, 1.0, 0.4375, 1.0, 0.375, 1.0, 0.5, 0.25, 0.5, 0.25, 0.5625, 0.25, 0.5625, 0.25, 0.5619, 0.25, 0.5061, 0.25, 0.5, 0.75, 0.4375, 0.75, 0.4375, 0.75, 0.5, 0.75, 0.5, 0.75, 0.4375, 0.75, 0.4375, 0.75, 0.5, 0.75, 0.375, 0.918, 0.4375, 0.918, 0.4375, 1.0, 0.375, 1.0, 0.5, 0.418, 0.5625, 0.418, 0.5625, 0.5, 0.5, 0.5, 0.375, 1.0, 0.4375, 1.0, 0.4375, 1.0, 0.375, 1.0, 0.5625, 0.5, 0.5, 0.5, 0.5625, 0.5, 0.7188, 0.5, 0.6875, 0.5, 0.6875, 0.5, 0.7188, 0.5, 0.875, 0.5, 0.8125, 0.5, 0.8125, 0.5, 0.875, 0.5, 0.5625, 0.5, 0.625, 0.5, 0.625, 0.5, 0.5625, 0.5, 0.4375, 1.0, 0.5, 1.0, 0.5, 1.0, 0.4375, 1.0, 0.8125, 0.5, 0.75, 0.5, 0.75, 0.5, 0.8125, 0.5, 0.6875, 0.5, 0.625, 0.5, 0.625, 0.5, 0.6875, 0.5, 0.5625, 0.5, 0.5625, 0.5, 0.5625, 0.5, 0.5625, 0.5, 0.5625, 0.5, 0.5625, 0.5, 0.5625, 0.5, 0.5625, 0.5, 0.75, 0.5, 0.7188, 0.5, 0.7188, 0.5, 0.75, 0.5, 0.1875, 0.625, 0.2188, 0.625, 0.2188, 0.6875, 0.1875, 0.6875, 0.75, 0.5, 0.7188, 0.5, 0.7188, 0.5, 0.75, 0.5, 0.7188, 0.5, 0.7188, 0.5, 0.7188, 0.5, 0.7188, 0.5, 0.75, 0.5, 0.7188, 0.5, 0.7188, 0.5, 0.75, 0.5, 0.1875, 0.6875, 0.2188, 0.6875, 0.2188, 0.75, 0.1875, 0.75, 0.6875, 0.75, 0.75, 0.75, 0.625, 0.25, 0.5625, 0.25, 0.5, 0.25, 0.5, 0.75, 0.4375, 0.75, 0.6875, 0.6639, 0.7188, 0.6639, 0.7188, 0.75, 0.6875, 0.75, 0.6875, 0.75, 0.7187, 0.75, 0.7187, 0.75, 0.6875, 0.75, 0.6875, 0.582, 0.7188, 0.582, 0.7188, 0.6639, 0.6875, 0.6639, 0.5, 0.25, 0.5625, 0.25, 0.5625, 0.3361, 0.5, 0.3361, 0.375, 0.75, 0.4375, 0.75, 0.4375, 0.8361, 0.375, 0.8361, 0.625, 0.582, 0.6875, 0.582, 0.6875, 0.6639, 0.625, 0.6639, 0.75, 0.582, 0.8125, 0.582, 0.8125, 0.6639, 0.75, 0.6639, 0.4549, 0.8332, 0.4549, 0.7529, 0.4549, 0.7529, 0.4549, 0.8332, 0.8664, 0.6506, 0.8211, 0.6506, 0.8211, 0.6506, 0.8664, 0.6506, 0.5625, 0.25, 0.625, 0.25, 0.625, 0.3361, 0.5625, 0.3361, 0.8125, 0.5, 0.875, 0.5, 0.875, 0.5218, 0.8125, 0.5218, 0.7188, 0.5, 0.75, 0.5, 0.75, 0.582, 0.7188, 0.582, 0.75, 0.5, 0.8125, 0.5, 0.8125, 0.582, 0.75, 0.582, 0.625, 0.5, 0.6875, 0.5, 0.6875, 0.582, 0.625, 0.582, 0.6875, 0.5, 0.7188, 0.5, 0.7188, 0.582, 0.6875, 0.582, 0.5, 0.3361, 0.5625, 0.3361, 0.5625, 0.418, 0.5, 0.418, 0.375, 0.8361, 0.4375, 0.8361, 0.4375, 0.918, 0.375, 0.918, 0.4375, 0.8361, 0.5, 0.8361, 0.5, 0.918, 0.4375, 0.918, 0.5625, 0.3361, 0.625, 0.3361, 0.625, 0.418, 0.5625, 0.418, 0.75, 0.6639, 0.75, 0.6639, 0.75, 0.582, 0.75, 0.582, 0.75, 0.582, 0.75, 0.6639, 0.7188, 0.582, 0.75, 0.582, 0.75, 0.582, 0.7188, 0.582, 0.7188, 0.6639, 0.7188, 0.6639, 0.7188, 0.6639, 0.75, 0.6639, 0.75, 0.6639, 0.75, 0.6639, 0.7188, 0.6639, 0.7188, 0.6639, 0.7188, 0.582, 0.7188, 0.582, 0.7188, 0.6639, 0.7188, 0.6639, 0.7188, 0.582, 0.7188, 0.582, 0.7188, 0.6639, 0.75, 0.6639, 0.7188, 0.6639, 0.7188, 0.6639, 0.75, 0.6639, 0.75, 0.582, 0.75, 0.6639, 0.75, 0.6639, 0.75, 0.582, 0.75, 0.6639, 0.7188, 0.6639, 0.7188, 0.6639, 0.75, 0.6639, 0.75, 0.6639, 0.7188, 0.6639, 0.7188, 0.6639, 0.75, 0.6639, 0.75, 0.582, 0.75, 0.6639, 0.75, 0.6639, 0.75, 0.582, 0.7188, 0.582, 0.75, 0.582, 0.75, 0.582, 0.7188, 0.582, 0.75, 0.6639, 0.7188, 0.6639, 0.7188, 0.6639, 0.75, 0.6639, 0.75, 0.582, 0.75, 0.6639, 0.75, 0.6639, 0.75, 0.582, 0.7188, 0.582, 0.75, 0.582, 0.75, 0.582, 0.7188, 0.582, 0.7188, 0.6639, 0.7188, 0.582, 0.7188, 0.582, 0.7188, 0.6639, 0.75, 0.6639, 0.7188, 0.6639, 0.7188, 0.582, 0.75, 0.582, 0.75, 0.582, 0.75, 0.6639, 0.75, 0.6639, 0.75, 0.582, 0.7188, 0.582, 0.75, 0.582, 0.75, 0.582, 0.7188, 0.582, 0.7188, 0.6639, 0.7188, 0.582, 0.7188, 0.582, 0.7188, 0.6639, 0.75, 0.5, 0.7188, 0.5, 0.7188, 0.5, 0.75, 0.5, 0.7188, 0.5, 0.75, 0.5, 0.75, 0.5, 0.7188, 0.5, 0.75, 0.5, 0.7188, 0.5, 0.7188, 0.5, 0.75, 0.5, 0.75, 0.5, 0.75, 0.5, 0.75, 0.5, 0.75, 0.5, 0.7188, 0.5, 0.7188, 0.5, 0.7188, 0.5, 0.7188, 0.5, 0.7188, 0.5, 0.7188, 0.5, 0.7188, 0.5, 0.7188, 0.5, 0.7188, 0.5, 0.75, 0.5, 0.75, 0.5, 0.7188, 0.5, 0.75, 0.5, 0.75, 0.5, 0.75, 0.5, 0.75, 0.5, 0.75, 0.5, 0.7188, 0.5, 0.7188, 0.5, 0.75, 0.5, 0.7188, 0.5, 0.75, 0.5, 0.75, 0.5, 0.7188, 0.5, 0.75, 0.5, 0.75, 0.5, 0.75, 0.5, 0.75, 0.5, 0.75, 0.5, 0.7188, 0.5, 0.7188, 0.5, 0.75, 0.5, 0.875, 0.75, 0.875, 0.75, 0.75, 0.75, 0.75, 0.75, 0.7188, 0.5942, 0.7188, 0.6509, 0.7188, 0.6509, 0.7188, 0.5942, 0.75, 0.6639, 0.7188, 0.6639, 0.7188, 0.6639, 0.75, 0.6639, 0.75, 0.582, 0.75, 0.6639, 0.75, 0.6639, 0.75, 0.582, 0.7188, 0.582, 0.75, 0.582, 0.75, 0.582, 0.7188, 0.582, 0.75, 0.582, 0.75, 0.582, 0.7188, 0.582, 0.7188, 0.582, 0.7188, 0.582, 0.75, 0.582, 0.7187, 0.6584, 0.7187, 0.6583, 0.7187, 0.6583, 0.7187, 0.6584, 0.7187, 0.6583, 0.7188, 0.5873, 0.7188, 0.582, 0.7188, 0.6639, 0.7187, 0.6584, 0.7187, 0.6583, 0.7188, 0.6639, 0.7188, 0.6639, 0.7188, 0.5871, 0.7188, 0.587, 0.7188, 0.5869, 0.7188, 0.582, 0.7188, 0.582, 0.7188, 0.5869, 0.7188, 0.6586, 0.7188, 0.6639, 0.7188, 0.582, 0.7188, 0.6586, 0.7187, 0.6585, 0.7188, 0.6639, 0.7188, 0.6639, 0.7188, 0.5873, 0.7188, 0.5872, 0.7188, 0.5871, 0.7188, 0.582, 0.7188, 0.582, 0.7187, 0.6583, 0.7187, 0.6584, 0.7188, 0.5872, 0.7188, 0.5873, 0.7188, 0.6583, 0.7187, 0.5873, 0.7188, 0.5873, 0.7187, 0.6583, 0.7188, 0.5869, 0.7188, 0.5869, 0.7188, 0.6586, 0.7188, 0.6586, 0.7187, 0.6585, 0.7187, 0.6586, 0.7188, 0.6586, 0.7187, 0.6585, 0.7187, 0.6583, 0.7187, 0.6583, 0.7187, 0.6583, 0.7187, 0.6583, 0.7187, 0.6586, 0.7188, 0.6586, 0.7188, 0.6586, 0.7188, 0.6586, 0.7188, 0.6586, 0.7187, 0.6585, 0.7187, 0.6585, 0.7188, 0.6586, 0.7187, 0.6584, 0.7187, 0.6585, 0.7187, 0.6585, 0.7187, 0.6584, 0.7187, 0.6584, 0.7187, 0.6585, 0.7187, 0.6585, 0.7187, 0.6584, 0.7187, 0.6586, 0.7187, 0.6585, 0.7187, 0.6585, 0.7188, 0.6586, 0.7187, 0.6586, 0.7187, 0.6586, 0.7188, 0.6586, 0.7187, 0.6586, 0.7187, 0.6583, 0.7187, 0.6583, 0.7187, 0.6583, 0.7187, 0.6583, 0.7187, 0.6585, 0.7188, 0.6586, 0.7187, 0.6586, 0.7187, 0.6585, 0.7187, 0.6584, 0.7187, 0.6583, 0.7187, 0.6583, 0.7187, 0.6584, 0.7188, 0.6583, 0.7187, 0.6583, 0.7187, 0.6583, 0.7187, 0.6583, 0.7187, 0.6586, 0.7187, 0.6586, 0.7187, 0.6586, 0.7187, 0.6586, 0.7187, 0.6586, 0.7187, 0.6586, 0.7188, 0.6586, 0.7188, 0.6586, 0.7187, 0.6583, 0.7187, 0.6583, 0.7187, 0.6583, 0.7188, 0.6583, 0.7188, 0.5872, 0.7188, 0.587, 0.7188, 0.587, 0.7188, 0.5872, 0.7188, 0.5869, 0.7188, 0.5869, 0.7188, 0.6586, 0.7188, 0.6586, 0.7187, 0.6586, 0.7187, 0.6586, 0.7188, 0.6586, 0.7188, 0.6586, 0.7188, 0.6586, 0.7187, 0.6586, 0.7187, 0.6586, 0.7187, 0.6586, 0.7187, 0.6583, 0.7187, 0.6583, 0.7187, 0.6583, 0.7187, 0.6583, 0.7187, 0.6583, 0.7187, 0.6583, 0.7187, 0.6583, 0.7187, 0.6583, 0.7187, 0.6583, 0.7187, 0.6583, 0.7188, 0.6583, 0.7187, 0.6583, 0.7187, 0.6583, 0.7188, 0.6583, 0.7187, 0.6583, 0.7187, 0.6583, 0.7187, 0.6586, 0.7187, 0.6586, 0.7187, 0.6586, 0.7187, 0.6586, 0.7187, 0.6586, 0.7187, 0.6586, 0.7188, 0.6586, 0.7188, 0.6586, 0.7187, 0.5873, 0.7188, 0.5873, 0.7188, 0.5872, 0.7188, 0.5872, 0.7187, 0.6585, 0.7187, 0.6584, 0.7187, 0.6584, 0.7187, 0.6585, 0.7187, 0.6583, 0.7187, 0.6584, 0.7187, 0.6584, 0.7187, 0.6583, 0.7187, 0.6583, 0.7187, 0.6584, 0.7187, 0.6584, 0.7187, 0.6583, 0.7187, 0.6585, 0.7187, 0.6584, 0.7188, 0.6639, 0.7188, 0.6639, 0.7187, 0.6585, 0.7187, 0.6584, 0.7187, 0.6584, 0.7187, 0.6585, 0.7187, 0.6583, 0.7187, 0.6584, 0.7187, 0.6584, 0.7187, 0.6583, 0.7187, 0.6585, 0.7187, 0.6584, 0.7187, 0.6584, 0.7187, 0.6585, 0.7188, 0.6586, 0.7188, 0.6586, 0.7187, 0.6586, 0.7187, 0.6586, 0.7187, 0.6583, 0.7188, 0.6583, 0.7188, 0.6583, 0.7187, 0.6583, 0.7188, 0.6583, 0.7188, 0.6583, 0.7187, 0.6583, 0.7187, 0.6583, 0.7188, 0.6586, 0.7188, 0.6586, 0.7187, 0.6586, 0.7188, 0.6586, 0.7188, 0.6586, 0.7188, 0.6586, 0.7187, 0.6586, 0.7187, 0.6586, 0.7188, 0.6583, 0.7188, 0.6583, 0.7187, 0.6583, 0.7188, 0.6583, 0.7187, 0.6584, 0.7187, 0.6583, 0.7187, 0.6583, 0.7187, 0.6584, 0.7187, 0.6585, 0.7188, 0.6586, 0.7188, 0.6586, 0.7187, 0.6585, 0.7188, 0.6583, 0.7187, 0.6583, 0.7187, 0.6583, 0.7187, 0.6583, 0.7188, 0.6586, 0.7188, 0.6586, 0.7187, 0.6586, 0.7187, 0.6586, 0.7188, 0.6586, 0.7187, 0.6585, 0.7187, 0.6585, 0.7187, 0.6586, 0.7187, 0.6584, 0.7187, 0.6585, 0.7187, 0.6585, 0.7187, 0.6584, 0.7188, 0.6583, 0.7188, 0.5873, 0.7188, 0.5873, 0.7188, 0.6583, 0.7188, 0.5872, 0.7187, 0.6584, 0.7187, 0.6585, 0.7188, 0.587, 0.7188, 0.587, 0.7187, 0.6585, 0.7188, 0.6586, 0.7188, 0.5869, 0.7188, 0.5872, 0.7188, 0.5872, 0.7188, 0.5873, 0.7188, 0.5873, 0.7188, 0.5872, 0.7188, 0.5872, 0.7188, 0.587, 0.7188, 0.587, 0.7188, 0.5871, 0.7188, 0.587, 0.7188, 0.587, 0.7188, 0.5869, 0.7188, 0.5869, 0.7188, 0.587, 0.7188, 0.587, 0.7188, 0.5869, 0.7188, 0.5869, 0.7188, 0.5872, 0.7188, 0.587, 0.7188, 0.587, 0.7188, 0.5872, 0.7188, 0.5873, 0.7188, 0.6583, 0.7187, 0.6583, 0.7188, 0.5873, 0.7188, 0.6586, 0.7188, 0.6586, 0.7188, 0.5869, 0.7188, 0.5869, 0.7188, 0.5873, 0.7188, 0.5872, 0.7188, 0.5872, 0.7188, 0.5873, 0.7188, 0.5869, 0.7188, 0.587, 0.7188, 0.587, 0.7188, 0.5869, 0.7188, 0.6586, 0.7188, 0.6586, 0.7188, 0.5869, 0.7188, 0.5869, 0.7188, 0.5869, 0.7188, 0.587, 0.7188, 0.587, 0.7188, 0.5869, 0.7188, 0.5872, 0.7188, 0.5872, 0.7188, 0.5873, 0.7187, 0.5873, 0.7188, 0.587, 0.7188, 0.5872, 0.7188, 0.5872, 0.7188, 0.587, 0.7187, 0.5873, 0.7188, 0.6583, 0.7188, 0.6583, 0.7188, 0.5873, 0.7187, 0.6586, 0.7187, 0.6585, 0.7187, 0.6585, 0.7187, 0.6586, 0.7187, 0.6584, 0.7187, 0.6584, 0.7187, 0.6583, 0.7187, 0.6584, 0.7187, 0.6586, 0.7188, 0.6585, 0.7187, 0.6585, 0.7188, 0.6586, 0.7187, 0.6584, 0.7188, 0.6584, 0.7187, 0.6584, 0.7187, 0.6583, 0.7187, 0.6585, 0.7187, 0.6586, 0.7188, 0.6586, 0.7187, 0.6585, 0.7187, 0.6586, 0.7188, 0.6586, 0.7188, 0.6586, 0.7188, 0.6586, 0.7187, 0.6583, 0.7187, 0.6584, 0.7187, 0.6583, 0.7188, 0.6583, 0.7188, 0.6586, 0.7188, 0.6586, 0.7188, 0.6586, 0.7188, 0.6586, 0.7188, 0.6584, 0.7187, 0.6583, 0.7187, 0.6583, 0.7187, 0.6583, 0.7188, 0.6586, 0.7187, 0.6586, 0.7188, 0.6586, 0.7188, 0.6586, 0.7187, 0.6584, 0.7188, 0.6584, 0.7187, 0.6583, 0.7187, 0.6583, 0.7188, 0.6586, 0.7188, 0.6586, 0.7188, 0.6586, 0.7188, 0.6586, 0.7187, 0.6583, 0.7187, 0.6583, 0.7188, 0.6583, 0.7187, 0.6583, 0.7188, 0.6585, 0.7187, 0.6584, 0.7187, 0.6584, 0.7187, 0.6585, 0.7188, 0.6584, 0.7187, 0.6585, 0.7187, 0.6585, 0.7187, 0.6584, 0.7188, 0.6586, 0.7187, 0.6586, 0.7187, 0.6585, 0.7188, 0.6584, 0.7187, 0.6584, 0.7187, 0.6583, 0.7187, 0.6583, 0.7188, 0.6584, 0.7187, 0.6584, 0.7187, 0.6584, 0.7188, 0.6585, 0.7187, 0.6586, 0.7188, 0.6586, 0.7188, 0.6586, 0.7187, 0.6583, 0.7187, 0.6583, 0.7187, 0.6583, 0.7187, 0.6583, 0.7188, 0.6586, 0.7187, 0.6586, 0.7187, 0.6586, 0.7188, 0.6586, 0.7187, 0.6584, 0.7188, 0.6585, 0.7188, 0.6585, 0.7187, 0.6584, 0.7187, 0.6584, 0.7187, 0.6583, 0.7187, 0.6583, 0.7187, 0.6584, 0.7187, 0.6585, 0.7188, 0.6584, 0.7188, 0.6584, 0.7187, 0.6585, 0.7188, 0.6586, 0.7188, 0.6586, 0.7188, 0.6586, 0.7188, 0.6586, 0.7187, 0.6583, 0.7188, 0.6584, 0.7188, 0.6584, 0.7187, 0.6583, 0.7187, 0.6584, 0.7187, 0.6584, 0.7187, 0.6584, 0.7187, 0.6584, 0.7187, 0.6586, 0.7188, 0.6586, 0.7188, 0.6586, 0.7187, 0.6586, 0.7188, 0.6585, 0.7187, 0.6586, 0.7187, 0.6586, 0.7188, 0.6585, 0.7188, 0.6584, 0.7187, 0.6584, 0.7187, 0.6584, 0.7188, 0.6584, 0.7188, 0.6584, 0.7187, 0.6584, 0.7187, 0.6584, 0.7188, 0.6584, 0.7188, 0.6586, 0.7188, 0.6586, 0.7188, 0.6586, 0.7188, 0.6586, 0.4826, 0.7529, 0.4549, 0.7529, 0.4375, 0.75, 0.5, 0.75, 0.4826, 0.8332, 0.4826, 0.7529, 0.5, 0.75, 0.5, 0.8361, 0.4549, 0.7529, 0.4549, 0.8332, 0.4375, 0.8361, 0.4375, 0.75, 0.4549, 0.8332, 0.4826, 0.8332, 0.5, 0.8361, 0.4375, 0.8361, 0.4549, 0.7529, 0.4826, 0.7529, 0.4826, 0.8332, 0.4549, 0.8332, 0.4549, 0.7529, 0.4826, 0.7529, 0.4826, 0.7529, 0.4549, 0.7529, 0.4826, 0.8332, 0.4549, 0.8332, 0.4549, 0.8332, 0.4826, 0.8332, 0.4826, 0.7529, 0.4826, 0.8332, 0.4826, 0.8332, 0.4826, 0.7529, 0.6875, 0.75, 0.7188, 0.75, 0.7187, 0.75, 0.6875, 0.75, 0.625, 0.25, 0.5625, 0.25, 0.5625, 0.25, 0.625, 0.25, 0.5, 0.75, 0.4375, 0.75, 0.4375, 0.75, 0.5, 0.75, 0.625, 0.75, 0.6875, 0.75, 0.6875, 0.75, 0.625, 0.75, 0.75, 0.75, 0.8125, 0.75, 0.8125, 0.75, 0.75, 0.75, 0.4375, 0.75, 0.375, 0.75, 0.375, 0.75, 0.4375, 0.75, 0.5625, 0.25, 0.5, 0.25, 0.5, 0.25, 0.5625, 0.25, 0.8125, 0.75, 0.875, 0.75, 0.875, 0.75, 0.8125, 0.75, 0.7188, 0.75, 0.75, 0.75, 0.75, 0.75, 0.7187, 0.75, 0.7188, 0.5937, 0.7188, 0.6514, 0.7188, 0.6639, 0.7188, 0.582, 0.7188, 0.5942, 0.7188, 0.5937, 0.7188, 0.582, 0.7188, 0.582, 0.7188, 0.6514, 0.7188, 0.6509, 0.7188, 0.6639, 0.7188, 0.6639, 0.7188, 0.6509, 0.7188, 0.5942, 0.7188, 0.582, 0.7188, 0.6639, 0.7188, 0.6514, 0.7188, 0.5937, 0.7188, 0.5942, 0.7188, 0.6509, 0.7188, 0.5937, 0.7188, 0.5942, 0.7188, 0.5942, 0.7188, 0.5937, 0.7188, 0.6509, 0.7188, 0.6514, 0.7188, 0.6514, 0.7188, 0.6509, 0.7188, 0.6514, 0.7188, 0.5937, 0.7188, 0.5937, 0.7188, 0.6514, 0.5061, 0.25, 0.5619, 0.25, 0.5619, 0.25, 0.5061, 0.25, 0.5625, 0.25, 0.5, 0.25, 0.5061, 0.25, 0.5618, 0.25, 0.5, 0.25, 0.5, 0.25, 0.5061, 0.25, 0.5061, 0.25, 0.625, 0.25, 0.625, 0.25, 0.6189, 0.25, 0.6194, 0.25, 0.625, 0.25, 0.5625, 0.25, 0.5618, 0.25, 0.6189, 0.25, 0.5618, 0.25, 0.5061, 0.25, 0.5061, 0.25, 0.5619, 0.25, 0.6194, 0.25, 0.6189, 0.25, 0.5061, 0.25, 0.5061, 0.25, 0.5061, 0.25, 0.5061, 0.25, 0.5618, 0.25, 0.5061, 0.25, 0.5061, 0.25, 0.5618, 0.25, 0.5619, 0.25, 0.6194, 0.25, 0.6194, 0.25, 0.5619, 0.25, 0.6189, 0.25, 0.5618, 0.25, 0.5618, 0.25, 0.6189, 0.25, 0.6194, 0.25, 0.6189, 0.25, 0.6189, 0.25, 0.6194, 0.25, 0.8149, 0.75, 0.8725, 0.75, 0.8725, 0.75, 0.8149, 0.75, 0.5625, 0.25, 0.5, 0.25, 0.5, 0.25, 0.5625, 0.25, 0.5625, 0.25, 0.5625, 0.25, 0.625, 0.25, 0.625, 0.25, 0.6194, 0.25, 0.5619, 0.25, 0.625, 0.25, 0.5625, 0.25, 0.5625, 0.25, 0.625, 0.25, 0.875, 0.75, 0.8125, 0.75, 0.8152, 0.75, 0.8721, 0.75, 0.8125, 0.75, 0.8125, 0.75, 0.8149, 0.75, 0.8152, 0.75, 0.8125, 0.75, 0.875, 0.75, 0.8725, 0.75, 0.8149, 0.75, 0.875, 0.75, 0.875, 0.75, 0.8721, 0.75, 0.8725, 0.75, 0.8721, 0.75, 0.8152, 0.75, 0.8149, 0.75, 0.8725, 0.75, 0.8725, 0.75, 0.8721, 0.75, 0.8721, 0.75, 0.8725, 0.75, 0.8152, 0.75, 0.8149, 0.75, 0.8149, 0.75, 0.8152, 0.75, 0.8721, 0.75, 0.8152, 0.75, 0.8152, 0.75, 0.8721, 0.75, 0.8125, 0.707, 0.875, 0.707, 0.875, 0.75, 0.8125, 0.75, 0.8218, 0.581, 0.8218, 0.5751, 0.8218, 0.5751, 0.8218, 0.581, 0.8219, 0.5654, 0.822, 0.5601, 0.822, 0.5601, 0.8219, 0.5654, 0.8212, 0.639, 0.8663, 0.639, 0.8663, 0.639, 0.8212, 0.639, 0.8657, 0.5751, 0.8657, 0.581, 0.8657, 0.581, 0.8657, 0.5751, 0.8655, 0.5601, 0.8656, 0.5654, 0.8656, 0.5654, 0.8655, 0.5601, 0.8665, 0.7057, 0.821, 0.7057, 0.821, 0.7057, 0.8665, 0.7057, 0.821, 0.7057, 0.821, 0.6974, 0.821, 0.6974, 0.821, 0.7057, 0.8658, 0.5944, 0.8217, 0.5944, 0.8217, 0.5944, 0.8658, 0.5944, 0.8219, 0.5732, 0.8219, 0.5673, 0.8219, 0.5673, 0.8219, 0.5732, 0.8661, 0.6215, 0.8214, 0.6215, 0.8214, 0.6215, 0.8661, 0.6215, 0.8665, 0.6975, 0.8665, 0.7057, 0.8665, 0.7057, 0.8665, 0.6975, 0.8656, 0.5673, 0.8656, 0.5732, 0.8656, 0.5732, 0.8656, 0.5673, 0.8655, 0.5582, 0.822, 0.5582, 0.822, 0.5582, 0.8655, 0.5582, 0.8215, 0.6113, 0.866, 0.6113, 0.866, 0.6113, 0.8215, 0.6113, 0.8221, 0.5509, 0.8221, 0.5456, 0.8221, 0.5456, 0.8221, 0.5509, 0.821, 0.6652, 0.8665, 0.6652, 0.8665, 0.6652, 0.821, 0.6652, 0.8221, 0.5528, 0.8654, 0.5528, 0.8654, 0.5528, 0.8221, 0.5528, 0.8125, 0.5447, 0.875, 0.5447, 0.8654, 0.5456, 0.8221, 0.5456, 0.875, 0.5447, 0.875, 0.5519, 0.8654, 0.5509, 0.8654, 0.5456, 0.875, 0.5519, 0.8125, 0.5519, 0.8221, 0.5509, 0.8654, 0.5509, 0.8125, 0.5519, 0.8125, 0.5447, 0.8221, 0.5456, 0.8221, 0.5509, 0.8125, 0.6099, 0.875, 0.6099, 0.866, 0.6113, 0.8215, 0.6113, 0.875, 0.6099, 0.875, 0.623, 0.8661, 0.6215, 0.866, 0.6113, 0.875, 0.623, 0.8125, 0.623, 0.8214, 0.6215, 0.8661, 0.6215, 0.8125, 0.623, 0.8125, 0.6099, 0.8215, 0.6113, 0.8214, 0.6215, 0.8125, 0.6747, 0.875, 0.6747, 0.8665, 0.6759, 0.821, 0.6759, 0.875, 0.6747, 0.875, 0.6855, 0.8665, 0.6842, 0.8665, 0.6759, 0.875, 0.6855, 0.8125, 0.6855, 0.821, 0.6842, 0.8665, 0.6842, 0.8125, 0.6855, 0.8125, 0.6747, 0.821, 0.6759, 0.821, 0.6842, 0.8125, 0.652, 0.875, 0.652, 0.8665, 0.6535, 0.821, 0.6535, 0.875, 0.652, 0.875, 0.6639, 0.8665, 0.6625, 0.8665, 0.6535, 0.875, 0.6639, 0.8125, 0.6639, 0.821, 0.6625, 0.8665, 0.6625, 0.8125, 0.6639, 0.8125, 0.652, 0.821, 0.6535, 0.821, 0.6625, 0.8125, 0.6962, 0.875, 0.6962, 0.8665, 0.6975, 0.821, 0.6974, 0.875, 0.6962, 0.875, 0.707, 0.8665, 0.7057, 0.8665, 0.6975, 0.875, 0.707, 0.8125, 0.707, 0.821, 0.7057, 0.8665, 0.7057, 0.8125, 0.707, 0.8125, 0.6962, 0.821, 0.6974, 0.821, 0.7057, 0.8125, 0.5741, 0.875, 0.5741, 0.8657, 0.5751, 0.8218, 0.5751, 0.875, 0.5741, 0.875, 0.582, 0.8657, 0.581, 0.8657, 0.5751, 0.875, 0.582, 0.8125, 0.582, 0.8218, 0.581, 0.8657, 0.581, 0.8125, 0.582, 0.8125, 0.5741, 0.8218, 0.5751, 0.8218, 0.581, 0.8125, 0.6855, 0.875, 0.6855, 0.8665, 0.6867, 0.821, 0.6867, 0.875, 0.6855, 0.875, 0.6962, 0.8665, 0.695, 0.8665, 0.6867, 0.875, 0.6962, 0.8125, 0.6962, 0.821, 0.695, 0.8665, 0.695, 0.8125, 0.6962, 0.8125, 0.6855, 0.821, 0.6867, 0.821, 0.695, 0.8125, 0.6639, 0.875, 0.6639, 0.8665, 0.6652, 0.821, 0.6652, 0.875, 0.6639, 0.875, 0.6747, 0.8665, 0.6735, 0.8665, 0.6652, 0.875, 0.6747, 0.8125, 0.6747, 0.821, 0.6735, 0.8665, 0.6735, 0.8125, 0.6747, 0.8125, 0.6639, 0.821, 0.6652, 0.821, 0.6735, 0.8125, 0.6375, 0.875, 0.6375, 0.8663, 0.639, 0.8212, 0.639, 0.875, 0.6375, 0.875, 0.652, 0.8664, 0.6506, 0.8663, 0.639, 0.875, 0.652, 0.8125, 0.652, 0.8211, 0.6506, 0.8664, 0.6506, 0.8125, 0.652, 0.8125, 0.6375, 0.8212, 0.639, 0.8211, 0.6506, 0.8125, 0.623, 0.875, 0.623, 0.8662, 0.6244, 0.8213, 0.6244, 0.875, 0.623, 0.875, 0.6375, 0.8663, 0.636, 0.8662, 0.6244, 0.875, 0.6375, 0.8125, 0.6375, 0.8212, 0.636, 0.8663, 0.636, 0.8125, 0.6375, 0.8125, 0.623, 0.8213, 0.6244, 0.8212, 0.636, 0.8125, 0.5959, 0.875, 0.5959, 0.8659, 0.5974, 0.8216, 0.5974, 0.875, 0.5959, 0.875, 0.6099, 0.866, 0.6084, 0.8659, 0.5974, 0.875, 0.6099, 0.8125, 0.6099, 0.8215, 0.6084, 0.866, 0.6084, 0.8125, 0.6099, 0.8125, 0.5959, 0.8216, 0.5974, 0.8215, 0.6084, 0.8125, 0.582, 0.875, 0.582, 0.8657, 0.5834, 0.8218, 0.5834, 0.875, 0.582, 0.875, 0.5959, 0.8658, 0.5944, 0.8657, 0.5834, 0.875, 0.5959, 0.8125, 0.5959, 0.8217, 0.5944, 0.8658, 0.5944, 0.8125, 0.5959, 0.8125, 0.582, 0.8218, 0.5834, 0.8217, 0.5944, 0.8125, 0.5663, 0.875, 0.5663, 0.8656, 0.5673, 0.8219, 0.5673, 0.875, 0.5663, 0.875, 0.5741, 0.8656, 0.5732, 0.8656, 0.5673, 0.875, 0.5741, 0.8125, 0.5741, 0.8219, 0.5732, 0.8656, 0.5732, 0.8125, 0.5741, 0.8125, 0.5663, 0.8219, 0.5673, 0.8219, 0.5732, 0.8125, 0.5591, 0.875, 0.5591, 0.8655, 0.5601, 0.822, 0.5601, 0.875, 0.5591, 0.875, 0.5663, 0.8656, 0.5654, 0.8655, 0.5601, 0.875, 0.5663, 0.8125, 0.5663, 0.8219, 0.5654, 0.8656, 0.5654, 0.8125, 0.5663, 0.8125, 0.5591, 0.822, 0.5601, 0.8219, 0.5654, 0.8125, 0.5519, 0.875, 0.5519, 0.8654, 0.5528, 0.8221, 0.5528, 0.875, 0.5519, 0.875, 0.5591, 0.8655, 0.5582, 0.8654, 0.5528, 0.875, 0.5591, 0.8125, 0.5591, 0.822, 0.5582, 0.8655, 0.5582, 0.8125, 0.5591, 0.8125, 0.5519, 0.8221, 0.5528, 0.822, 0.5582, 0.8125, 0.5378, 0.875, 0.5378, 0.8653, 0.5387, 0.8222, 0.5387, 0.875, 0.5378, 0.875, 0.5447, 0.8654, 0.5437, 0.8653, 0.5387, 0.875, 0.5447, 0.8125, 0.5447, 0.8222, 0.5437, 0.8654, 0.5437, 0.8125, 0.5447, 0.8125, 0.5378, 0.8222, 0.5387, 0.8222, 0.5437, 0.8125, 0.5298, 0.875, 0.5298, 0.8652, 0.5307, 0.8223, 0.5307, 0.875, 0.5298, 0.875, 0.5378, 0.8653, 0.5368, 0.8652, 0.5307, 0.875, 0.5378, 0.8125, 0.5378, 0.8222, 0.5368, 0.8653, 0.5368, 0.8125, 0.5378, 0.8125, 0.5298, 0.8223, 0.5307, 0.8222, 0.5368, 0.8125, 0.5218, 0.875, 0.5218, 0.8652, 0.5227, 0.8223, 0.5227, 0.875, 0.5218, 0.875, 0.5298, 0.8652, 0.5288, 0.8652, 0.5227, 0.875, 0.5298, 0.8125, 0.5298, 0.8223, 0.5288, 0.8652, 0.5288, 0.8125, 0.5298, 0.8125, 0.5218, 0.8223, 0.5227, 0.8223, 0.5288, 0.8221, 0.5456, 0.8654, 0.5456, 0.8654, 0.5509, 0.8221, 0.5509, 0.8215, 0.6113, 0.866, 0.6113, 0.8661, 0.6215, 0.8214, 0.6215, 0.821, 0.6759, 0.8665, 0.6759, 0.8665, 0.6842, 0.821, 0.6842, 0.821, 0.6535, 0.8665, 0.6535, 0.8665, 0.6625, 0.821, 0.6625, 0.821, 0.6974, 0.8665, 0.6975, 0.8665, 0.7057, 0.821, 0.7057, 0.8218, 0.5751, 0.8657, 0.5751, 0.8657, 0.581, 0.8218, 0.581, 0.821, 0.6867, 0.8665, 0.6867, 0.8665, 0.695, 0.821, 0.695, 0.821, 0.6652, 0.8665, 0.6652, 0.8665, 0.6735, 0.821, 0.6735, 0.8212, 0.639, 0.8663, 0.639, 0.8664, 0.6506, 0.8211, 0.6506, 0.8213, 0.6244, 0.8662, 0.6244, 0.8663, 0.636, 0.8212, 0.636, 0.8216, 0.5974, 0.8659, 0.5974, 0.866, 0.6084, 0.8215, 0.6084, 0.8218, 0.5834, 0.8657, 0.5834, 0.8658, 0.5944, 0.8217, 0.5944, 0.8219, 0.5673, 0.8656, 0.5673, 0.8656, 0.5732, 0.8219, 0.5732, 0.822, 0.5601, 0.8655, 0.5601, 0.8656, 0.5654, 0.8219, 0.5654, 0.8221, 0.5528, 0.8654, 0.5528, 0.8655, 0.5582, 0.822, 0.5582, 0.8222, 0.5387, 0.8653, 0.5387, 0.8654, 0.5437, 0.8222, 0.5437, 0.8223, 0.5307, 0.8652, 0.5307, 0.8653, 0.5368, 0.8222, 0.5368, 0.8223, 0.5227, 0.8652, 0.5227, 0.8652, 0.5288, 0.8223, 0.5288, 0.8657, 0.581, 0.8218, 0.581, 0.8218, 0.581, 0.8657, 0.581, 0.8218, 0.5751, 0.8657, 0.5751, 0.8657, 0.5751, 0.8218, 0.5751, 0.8654, 0.5528, 0.8655, 0.5582, 0.8655, 0.5582, 0.8654, 0.5528, 0.8223, 0.5227, 0.8652, 0.5227, 0.8652, 0.5227, 0.8223, 0.5227, 0.8222, 0.5387, 0.8653, 0.5387, 0.8653, 0.5387, 0.8222, 0.5387, 0.822, 0.5582, 0.8221, 0.5528, 0.8221, 0.5528, 0.822, 0.5582, 0.821, 0.6759, 0.8665, 0.6759, 0.8665, 0.6759, 0.821, 0.6759, 0.8654, 0.5437, 0.8222, 0.5437, 0.8222, 0.5437, 0.8654, 0.5437, 0.8665, 0.6867, 0.8665, 0.695, 0.8665, 0.695, 0.8665, 0.6867, 0.8665, 0.6842, 0.821, 0.6842, 0.821, 0.6842, 0.8665, 0.6842, 0.8222, 0.5437, 0.8222, 0.5387, 0.8222, 0.5387, 0.8222, 0.5437, 0.8219, 0.5673, 0.8656, 0.5673, 0.8656, 0.5673, 0.8219, 0.5673, 0.821, 0.695, 0.821, 0.6867, 0.821, 0.6867, 0.821, 0.695, 0.8653, 0.5387, 0.8654, 0.5437, 0.8654, 0.5437, 0.8653, 0.5387, 0.8656, 0.5732, 0.8219, 0.5732, 0.8219, 0.5732, 0.8656, 0.5732, 0.821, 0.6735, 0.821, 0.6652, 0.821, 0.6652, 0.821, 0.6735, 0.8213, 0.6244, 0.8662, 0.6244, 0.8662, 0.6244, 0.8213, 0.6244, 0.8214, 0.6215, 0.8215, 0.6113, 0.8215, 0.6113, 0.8214, 0.6215, 0.8654, 0.5456, 0.8654, 0.5509, 0.8654, 0.5509, 0.8654, 0.5456, 0.8222, 0.5368, 0.8223, 0.5307, 0.8223, 0.5307, 0.8222, 0.5368, 0.8665, 0.6652, 0.8665, 0.6735, 0.8665, 0.6735, 0.8665, 0.6652, 0.8663, 0.636, 0.8212, 0.636, 0.8212, 0.636, 0.8663, 0.636, 0.866, 0.6113, 0.8661, 0.6215, 0.8661, 0.6215, 0.866, 0.6113, 0.8652, 0.5307, 0.8653, 0.5368, 0.8653, 0.5368, 0.8652, 0.5307, 0.821, 0.6867, 0.8665, 0.6867, 0.8665, 0.6867, 0.821, 0.6867, 0.8663, 0.639, 0.8664, 0.6506, 0.8664, 0.6506, 0.8663, 0.639, 0.8665, 0.695, 0.821, 0.695, 0.821, 0.695, 0.8665, 0.695, 0.8223, 0.5307, 0.8652, 0.5307, 0.8652, 0.5307, 0.8223, 0.5307, 0.8223, 0.5288, 0.8223, 0.5227, 0.8223, 0.5227, 0.8223, 0.5288, 0.8211, 0.6506, 0.8212, 0.639, 0.8212, 0.639, 0.8211, 0.6506, 0.821, 0.6535, 0.8665, 0.6535, 0.8665, 0.6535, 0.821, 0.6535, 0.8653, 0.5368, 0.8222, 0.5368, 0.8222, 0.5368, 0.8653, 0.5368, 0.8652, 0.5227, 0.8652, 0.5288, 0.8652, 0.5288, 0.8652, 0.5227, 0.821, 0.6842, 0.821, 0.6759, 0.821, 0.6759, 0.821, 0.6842, 0.822, 0.5601, 0.8655, 0.5601, 0.8655, 0.5601, 0.822, 0.5601, 0.8662, 0.6244, 0.8663, 0.636, 0.8663, 0.636, 0.8662, 0.6244, 0.8665, 0.6759, 0.8665, 0.6842, 0.8665, 0.6842, 0.8665, 0.6759, 0.8221, 0.5456, 0.8654, 0.5456, 0.8654, 0.5456, 0.8221, 0.5456, 0.8656, 0.5654, 0.8219, 0.5654, 0.8219, 0.5654, 0.8656, 0.5654, 0.8212, 0.636, 0.8213, 0.6244, 0.8213, 0.6244, 0.8212, 0.636, 0.8654, 0.5509, 0.8221, 0.5509, 0.8221, 0.5509, 0.8654, 0.5509, 0.8216, 0.5974, 0.8659, 0.5974, 0.8659, 0.5974, 0.8216, 0.5974, 0.8215, 0.6084, 0.8216, 0.5974, 0.8216, 0.5974, 0.8215, 0.6084, 0.866, 0.6084, 0.8215, 0.6084, 0.8215, 0.6084, 0.866, 0.6084, 0.8659, 0.5974, 0.866, 0.6084, 0.866, 0.6084, 0.8659, 0.5974, 0.8665, 0.6535, 0.8665, 0.6625, 0.8665, 0.6625, 0.8665, 0.6535, 0.8665, 0.6735, 0.821, 0.6735, 0.821, 0.6735, 0.8665, 0.6735, 0.821, 0.6625, 0.821, 0.6535, 0.821, 0.6535, 0.821, 0.6625, 0.8652, 0.5288, 0.8223, 0.5288, 0.8223, 0.5288, 0.8652, 0.5288, 0.8217, 0.5944, 0.8218, 0.5834, 0.8218, 0.5834, 0.8217, 0.5944, 0.8665, 0.6625, 0.821, 0.6625, 0.821, 0.6625, 0.8665, 0.6625, 0.821, 0.6974, 0.8665, 0.6975, 0.8665, 0.6975, 0.821, 0.6974, 0.8657, 0.5834, 0.8658, 0.5944, 0.8658, 0.5944, 0.8657, 0.5834, 0.8218, 0.5834, 0.8657, 0.5834, 0.8657, 0.5834, 0.8218, 0.5834])
me_cube_001.materials.append(mat_white)
me_cube_001.materials.append(mat_material_001)
me_cube_001.update()
me_cube_004 = bpy.data.meshes.new('Cube.004')
me_cube_004.from_pydata([(-0.04982, -0.2772, -0.001501), (-0.2116, -0.2772, -0.001501), (-0.04982, -0.2421, -0.1324), (-0.2116, -0.2421, -0.1324), (-0.04982, -0.1463, -0.2283), (-0.2116, -0.1463, -0.2283), (-0.04982, -0.01534, -0.2634), (-0.2116, -0.01534, -0.2634), (-0.04982, 0.1156, -0.2283), (-0.2116, 0.1156, -0.2283), (-0.04982, 0.2115, -0.1324), (-0.2116, 0.2115, -0.1324), (-0.04982, 0.2465, -0.001502), (-0.2116, 0.2465, -0.001502), (-0.04982, 0.2115, 0.1294), (-0.2116, 0.2115, 0.1294), (-0.04982, 0.1156, 0.2253), (-0.2116, 0.1156, 0.2253), (-0.04982, -0.01534, 0.2604), (-0.2116, -0.01534, 0.2604), (-0.04982, -0.1463, 0.2253), (-0.2116, -0.1463, 0.2253), (-0.04982, -0.2421, 0.1294), (-0.2116, -0.2421, 0.1294), (-0.2407, -0.1871, -0.1006), (-0.2407, -0.2136, -0.001501), (-0.2407, -0.1145, -0.1732), (-0.2407, -0.01534, -0.1998), (-0.2407, 0.0838, -0.1732), (-0.2407, 0.1564, -0.1006), (-0.2407, 0.1829, -0.001502), (-0.2407, 0.1564, 0.09765), (-0.2407, 0.0838, 0.1702), (-0.2407, -0.01534, 0.1968), (-0.2407, -0.1145, 0.1702), (-0.2407, -0.1871, 0.09765), (-0.2407, -0.1653, -0.08806), (-0.2407, -0.1885, -0.001501), (-0.2407, -0.1019, -0.1514), (-0.2407, -0.01534, -0.1746), (-0.2407, 0.07121, -0.1514), (-0.2407, 0.1346, -0.08806), (-0.2407, 0.1578, -0.001502), (-0.2407, 0.1346, 0.08506), (-0.2407, 0.07121, 0.1484), (-0.2407, -0.01534, 0.1716), (-0.2407, -0.1019, 0.1484), (-0.2407, -0.1653, 0.08506), (-0.217, -0.07551, -0.03624), (-0.217, -0.08481, -0.001502), (-0.217, -0.05008, -0.06166), (-0.217, -0.01534, -0.07097), (-0.217, 0.01939, -0.06166), (-0.217, 0.04482, -0.03624), (-0.217, 0.05412, -0.001501), (-0.217, 0.04482, 0.03323), (-0.217, 0.01939, 0.05866), (-0.217, -0.01534, 0.06797), (-0.217, -0.05008, 0.05866), (-0.217, -0.07551, 0.03323), (-0.217, -0.1653, -0.08806), (-0.217, -0.1885, -0.001501), (-0.217, -0.1019, -0.1514), (-0.217, -0.01534, -0.1746), (-0.217, 0.07121, -0.1514), (-0.217, 0.1346, -0.08806), (-0.217, 0.1578, -0.001502), (-0.217, 0.1346, 0.08506), (-0.217, 0.07121, 0.1484), (-0.217, -0.01534, 0.1716), (-0.217, -0.1019, 0.1484), (-0.217, -0.1653, 0.08506), (-0.1925, -0.07551, -0.03624), (-0.1925, -0.08481, -0.001502), (-0.1925, -0.05008, -0.06166), (-0.1925, -0.01534, -0.07097), (-0.1925, 0.01939, -0.06166), (-0.1925, 0.04482, -0.03624), (-0.1925, 0.05412, -0.001501), (-0.1925, 0.04482, 0.03323), (-0.1925, 0.01939, 0.05866), (-0.1925, -0.01534, 0.06797), (-0.1925, -0.05008, 0.05866), (-0.1925, -0.07551, 0.03323)], [], [(0, 1, 3, 2), (2, 3, 5, 4), (4, 5, 7, 6), (6, 7, 9, 8), (8, 9, 11, 10), (10, 11, 13, 12), (12, 13, 15, 14), (14, 15, 17, 16), (16, 17, 19, 18), (18, 19, 21, 20), (13, 11, 29, 30), (20, 21, 23, 22), (22, 23, 1, 0), (0, 2, 4, 6, 8, 10, 12, 14, 16, 18, 20, 22), (30, 29, 41, 42), (11, 9, 28, 29), (9, 7, 27, 28), (1, 23, 35, 25), (3, 1, 25, 24), (7, 5, 26, 27), (23, 21, 34, 35), (5, 3, 24, 26), (21, 19, 33, 34), (19, 17, 32, 33), (17, 15, 31, 32), (15, 13, 30, 31), (45, 44, 68, 69), (27, 26, 38, 39), (34, 33, 45, 46), (31, 30, 42, 43), (28, 27, 39, 40), (35, 34, 46, 47), (24, 25, 37, 36), (32, 31, 43, 44), (29, 28, 40, 41), (25, 35, 47, 37), (26, 24, 36, 38), (33, 32, 44, 45), (42, 41, 65, 66), (39, 38, 62, 63), (46, 45, 69, 70), (43, 42, 66, 67), (40, 39, 63, 64), (47, 46, 70, 71), (36, 37, 61, 60), (44, 43, 67, 68), (41, 40, 64, 65), (37, 47, 71, 61), (38, 36, 60, 62), (49, 59, 83, 73), (49, 48, 60, 61), (48, 50, 62, 60), (50, 51, 63, 62), (51, 52, 64, 63), (52, 53, 65, 64), (53, 54, 66, 65), (54, 55, 67, 66), (55, 56, 68, 67), (56, 57, 69, 68), (57, 58, 70, 69), (58, 59, 71, 70), (59, 49, 61, 71), (72, 73, 83, 82, 81, 80, 79, 78, 77, 76, 75, 74), (50, 48, 72, 74), (57, 56, 80, 81), (54, 53, 77, 78), (51, 50, 74, 75), (58, 57, 81, 82), (55, 54, 78, 79), (52, 51, 75, 76), (59, 58, 82, 83), (48, 49, 73, 72), (56, 55, 79, 80), (53, 52, 76, 77)])
me_cube_004.polygons.foreach_set('material_index', [2, 2, 2, 2, 2, 2, 2, 2, 2, 2, 2, 2, 2, 2, 2, 2, 2, 2, 2, 2, 2, 2, 2, 2, 2, 2, 2, 2, 2, 2, 2, 2, 2, 2, 2, 2, 2, 2, 2, 2, 2, 2, 2, 2, 2, 2, 2, 2, 2, 2, 2, 2, 2, 2, 2, 2, 2, 2, 2, 2, 2, 2, 7, 2, 2, 2, 2, 2, 2, 2, 2, 2, 2, 2])
me_cube_004.materials.append(mat_yellow)
me_cube_004.materials.append(mat_windows)
me_cube_004.materials.append(mat_black_001)
me_cube_004.materials.append(mat_grey)
me_cube_004.materials.append(mat_headlights)
me_cube_004.materials.append(mat_darkorange)
me_cube_004.materials.append(mat_taillights)
me_cube_004.materials.append(mat_white_004)
me_cube_004.use_remesh_preserve_volume = False
me_cube_004.use_remesh_preserve_attributes = False
me_cube_004.use_mirror_vertex_groups = False
me_cube_004.update()
me_cube_002 = bpy.data.meshes.new('Cube.002')
me_cube_002.from_pydata([(-0.04982, -0.2772, -0.001501), (-0.2116, -0.2772, -0.001501), (-0.04982, -0.2421, -0.1324), (-0.2116, -0.2421, -0.1324), (-0.04982, -0.1463, -0.2283), (-0.2116, -0.1463, -0.2283), (-0.04982, -0.01534, -0.2634), (-0.2116, -0.01534, -0.2634), (-0.04982, 0.1156, -0.2283), (-0.2116, 0.1156, -0.2283), (-0.04982, 0.2115, -0.1324), (-0.2116, 0.2115, -0.1324), (-0.04982, 0.2465, -0.001502), (-0.2116, 0.2465, -0.001502), (-0.04982, 0.2115, 0.1294), (-0.2116, 0.2115, 0.1294), (-0.04982, 0.1156, 0.2253), (-0.2116, 0.1156, 0.2253), (-0.04982, -0.01534, 0.2604), (-0.2116, -0.01534, 0.2604), (-0.04982, -0.1463, 0.2253), (-0.2116, -0.1463, 0.2253), (-0.04982, -0.2421, 0.1294), (-0.2116, -0.2421, 0.1294), (-0.2407, -0.1871, -0.1006), (-0.2407, -0.2136, -0.001501), (-0.2407, -0.1145, -0.1732), (-0.2407, -0.01534, -0.1998), (-0.2407, 0.0838, -0.1732), (-0.2407, 0.1564, -0.1006), (-0.2407, 0.1829, -0.001502), (-0.2407, 0.1564, 0.09765), (-0.2407, 0.0838, 0.1702), (-0.2407, -0.01534, 0.1968), (-0.2407, -0.1145, 0.1702), (-0.2407, -0.1871, 0.09765), (-0.2407, -0.1653, -0.08806), (-0.2407, -0.1885, -0.001501), (-0.2407, -0.1019, -0.1514), (-0.2407, -0.01534, -0.1746), (-0.2407, 0.07121, -0.1514), (-0.2407, 0.1346, -0.08806), (-0.2407, 0.1578, -0.001502), (-0.2407, 0.1346, 0.08506), (-0.2407, 0.07121, 0.1484), (-0.2407, -0.01534, 0.1716), (-0.2407, -0.1019, 0.1484), (-0.2407, -0.1653, 0.08506), (-0.217, -0.07551, -0.03624), (-0.217, -0.08481, -0.001502), (-0.217, -0.05008, -0.06166), (-0.217, -0.01534, -0.07097), (-0.217, 0.01939, -0.06166), (-0.217, 0.04482, -0.03624), (-0.217, 0.05412, -0.001501), (-0.217, 0.04482, 0.03323), (-0.217, 0.01939, 0.05866), (-0.217, -0.01534, 0.06797), (-0.217, -0.05008, 0.05866), (-0.217, -0.07551, 0.03323), (-0.217, -0.1653, -0.08806), (-0.217, -0.1885, -0.001501), (-0.217, -0.1019, -0.1514), (-0.217, -0.01534, -0.1746), (-0.217, 0.07121, -0.1514), (-0.217, 0.1346, -0.08806), (-0.217, 0.1578, -0.001502), (-0.217, 0.1346, 0.08506), (-0.217, 0.07121, 0.1484), (-0.217, -0.01534, 0.1716), (-0.217, -0.1019, 0.1484), (-0.217, -0.1653, 0.08506), (-0.1925, -0.07551, -0.03624), (-0.1925, -0.08481, -0.001502), (-0.1925, -0.05008, -0.06166), (-0.1925, -0.01534, -0.07097), (-0.1925, 0.01939, -0.06166), (-0.1925, 0.04482, -0.03624), (-0.1925, 0.05412, -0.001501), (-0.1925, 0.04482, 0.03323), (-0.1925, 0.01939, 0.05866), (-0.1925, -0.01534, 0.06797), (-0.1925, -0.05008, 0.05866), (-0.1925, -0.07551, 0.03323)], [], [(0, 1, 3, 2), (2, 3, 5, 4), (4, 5, 7, 6), (6, 7, 9, 8), (8, 9, 11, 10), (10, 11, 13, 12), (12, 13, 15, 14), (14, 15, 17, 16), (16, 17, 19, 18), (18, 19, 21, 20), (13, 11, 29, 30), (20, 21, 23, 22), (22, 23, 1, 0), (0, 2, 4, 6, 8, 10, 12, 14, 16, 18, 20, 22), (30, 29, 41, 42), (11, 9, 28, 29), (9, 7, 27, 28), (1, 23, 35, 25), (3, 1, 25, 24), (7, 5, 26, 27), (23, 21, 34, 35), (5, 3, 24, 26), (21, 19, 33, 34), (19, 17, 32, 33), (17, 15, 31, 32), (15, 13, 30, 31), (45, 44, 68, 69), (27, 26, 38, 39), (34, 33, 45, 46), (31, 30, 42, 43), (28, 27, 39, 40), (35, 34, 46, 47), (24, 25, 37, 36), (32, 31, 43, 44), (29, 28, 40, 41), (25, 35, 47, 37), (26, 24, 36, 38), (33, 32, 44, 45), (42, 41, 65, 66), (39, 38, 62, 63), (46, 45, 69, 70), (43, 42, 66, 67), (40, 39, 63, 64), (47, 46, 70, 71), (36, 37, 61, 60), (44, 43, 67, 68), (41, 40, 64, 65), (37, 47, 71, 61), (38, 36, 60, 62), (49, 59, 83, 73), (49, 48, 60, 61), (48, 50, 62, 60), (50, 51, 63, 62), (51, 52, 64, 63), (52, 53, 65, 64), (53, 54, 66, 65), (54, 55, 67, 66), (55, 56, 68, 67), (56, 57, 69, 68), (57, 58, 70, 69), (58, 59, 71, 70), (59, 49, 61, 71), (72, 73, 83, 82, 81, 80, 79, 78, 77, 76, 75, 74), (50, 48, 72, 74), (57, 56, 80, 81), (54, 53, 77, 78), (51, 50, 74, 75), (58, 57, 81, 82), (55, 54, 78, 79), (52, 51, 75, 76), (59, 58, 82, 83), (48, 49, 73, 72), (56, 55, 79, 80), (53, 52, 76, 77)])
me_cube_002.polygons.foreach_set('material_index', [2, 2, 2, 2, 2, 2, 2, 2, 2, 2, 2, 2, 2, 2, 2, 2, 2, 2, 2, 2, 2, 2, 2, 2, 2, 2, 2, 2, 2, 2, 2, 2, 2, 2, 2, 2, 2, 2, 2, 2, 2, 2, 2, 2, 2, 2, 2, 2, 2, 2, 2, 2, 2, 2, 2, 2, 2, 2, 2, 2, 2, 2, 7, 2, 2, 2, 2, 2, 2, 2, 2, 2, 2, 2])
me_cube_002.materials.append(mat_yellow)
me_cube_002.materials.append(mat_windows)
me_cube_002.materials.append(mat_black_001)
me_cube_002.materials.append(mat_grey)
me_cube_002.materials.append(mat_headlights)
me_cube_002.materials.append(mat_darkorange)
me_cube_002.materials.append(mat_taillights)
me_cube_002.materials.append(mat_white_004)
me_cube_002.use_remesh_preserve_volume = False
me_cube_002.use_remesh_preserve_attributes = False
me_cube_002.use_mirror_vertex_groups = False
me_cube_002.update()
me_cube_003 = bpy.data.meshes.new('Cube.003')
me_cube_003.from_pydata([(-0.04982, -0.2772, -0.001501), (-0.2116, -0.2772, -0.001501), (-0.04982, -0.2421, -0.1324), (-0.2116, -0.2421, -0.1324), (-0.04982, -0.1463, -0.2283), (-0.2116, -0.1463, -0.2283), (-0.04982, -0.01534, -0.2634), (-0.2116, -0.01534, -0.2634), (-0.04982, 0.1156, -0.2283), (-0.2116, 0.1156, -0.2283), (-0.04982, 0.2115, -0.1324), (-0.2116, 0.2115, -0.1324), (-0.04982, 0.2465, -0.001502), (-0.2116, 0.2465, -0.001502), (-0.04982, 0.2115, 0.1294), (-0.2116, 0.2115, 0.1294), (-0.04982, 0.1156, 0.2253), (-0.2116, 0.1156, 0.2253), (-0.04982, -0.01534, 0.2604), (-0.2116, -0.01534, 0.2604), (-0.04982, -0.1463, 0.2253), (-0.2116, -0.1463, 0.2253), (-0.04982, -0.2421, 0.1294), (-0.2116, -0.2421, 0.1294), (-0.2407, -0.1871, -0.1006), (-0.2407, -0.2136, -0.001501), (-0.2407, -0.1145, -0.1732), (-0.2407, -0.01534, -0.1998), (-0.2407, 0.0838, -0.1732), (-0.2407, 0.1564, -0.1006), (-0.2407, 0.1829, -0.001502), (-0.2407, 0.1564, 0.09765), (-0.2407, 0.0838, 0.1702), (-0.2407, -0.01534, 0.1968), (-0.2407, -0.1145, 0.1702), (-0.2407, -0.1871, 0.09765), (-0.2407, -0.1653, -0.08806), (-0.2407, -0.1885, -0.001501), (-0.2407, -0.1019, -0.1514), (-0.2407, -0.01534, -0.1746), (-0.2407, 0.07121, -0.1514), (-0.2407, 0.1346, -0.08806), (-0.2407, 0.1578, -0.001502), (-0.2407, 0.1346, 0.08506), (-0.2407, 0.07121, 0.1484), (-0.2407, -0.01534, 0.1716), (-0.2407, -0.1019, 0.1484), (-0.2407, -0.1653, 0.08506), (-0.217, -0.07551, -0.03624), (-0.217, -0.08481, -0.001502), (-0.217, -0.05008, -0.06166), (-0.217, -0.01534, -0.07097), (-0.217, 0.01939, -0.06166), (-0.217, 0.04482, -0.03624), (-0.217, 0.05412, -0.001501), (-0.217, 0.04482, 0.03323), (-0.217, 0.01939, 0.05866), (-0.217, -0.01534, 0.06797), (-0.217, -0.05008, 0.05866), (-0.217, -0.07551, 0.03323), (-0.217, -0.1653, -0.08806), (-0.217, -0.1885, -0.001501), (-0.217, -0.1019, -0.1514), (-0.217, -0.01534, -0.1746), (-0.217, 0.07121, -0.1514), (-0.217, 0.1346, -0.08806), (-0.217, 0.1578, -0.001502), (-0.217, 0.1346, 0.08506), (-0.217, 0.07121, 0.1484), (-0.217, -0.01534, 0.1716), (-0.217, -0.1019, 0.1484), (-0.217, -0.1653, 0.08506), (-0.1925, -0.07551, -0.03624), (-0.1925, -0.08481, -0.001502), (-0.1925, -0.05008, -0.06166), (-0.1925, -0.01534, -0.07097), (-0.1925, 0.01939, -0.06166), (-0.1925, 0.04482, -0.03624), (-0.1925, 0.05412, -0.001501), (-0.1925, 0.04482, 0.03323), (-0.1925, 0.01939, 0.05866), (-0.1925, -0.01534, 0.06797), (-0.1925, -0.05008, 0.05866), (-0.1925, -0.07551, 0.03323)], [], [(0, 1, 3, 2), (2, 3, 5, 4), (4, 5, 7, 6), (6, 7, 9, 8), (8, 9, 11, 10), (10, 11, 13, 12), (12, 13, 15, 14), (14, 15, 17, 16), (16, 17, 19, 18), (18, 19, 21, 20), (13, 11, 29, 30), (20, 21, 23, 22), (22, 23, 1, 0), (0, 2, 4, 6, 8, 10, 12, 14, 16, 18, 20, 22), (30, 29, 41, 42), (11, 9, 28, 29), (9, 7, 27, 28), (1, 23, 35, 25), (3, 1, 25, 24), (7, 5, 26, 27), (23, 21, 34, 35), (5, 3, 24, 26), (21, 19, 33, 34), (19, 17, 32, 33), (17, 15, 31, 32), (15, 13, 30, 31), (45, 44, 68, 69), (27, 26, 38, 39), (34, 33, 45, 46), (31, 30, 42, 43), (28, 27, 39, 40), (35, 34, 46, 47), (24, 25, 37, 36), (32, 31, 43, 44), (29, 28, 40, 41), (25, 35, 47, 37), (26, 24, 36, 38), (33, 32, 44, 45), (42, 41, 65, 66), (39, 38, 62, 63), (46, 45, 69, 70), (43, 42, 66, 67), (40, 39, 63, 64), (47, 46, 70, 71), (36, 37, 61, 60), (44, 43, 67, 68), (41, 40, 64, 65), (37, 47, 71, 61), (38, 36, 60, 62), (49, 59, 83, 73), (49, 48, 60, 61), (48, 50, 62, 60), (50, 51, 63, 62), (51, 52, 64, 63), (52, 53, 65, 64), (53, 54, 66, 65), (54, 55, 67, 66), (55, 56, 68, 67), (56, 57, 69, 68), (57, 58, 70, 69), (58, 59, 71, 70), (59, 49, 61, 71), (72, 73, 83, 82, 81, 80, 79, 78, 77, 76, 75, 74), (50, 48, 72, 74), (57, 56, 80, 81), (54, 53, 77, 78), (51, 50, 74, 75), (58, 57, 81, 82), (55, 54, 78, 79), (52, 51, 75, 76), (59, 58, 82, 83), (48, 49, 73, 72), (56, 55, 79, 80), (53, 52, 76, 77)])
me_cube_003.polygons.foreach_set('material_index', [2, 2, 2, 2, 2, 2, 2, 2, 2, 2, 2, 2, 2, 2, 2, 2, 2, 2, 2, 2, 2, 2, 2, 2, 2, 2, 2, 2, 2, 2, 2, 2, 2, 2, 2, 2, 2, 2, 2, 2, 2, 2, 2, 2, 2, 2, 2, 2, 2, 2, 2, 2, 2, 2, 2, 2, 2, 2, 2, 2, 2, 2, 7, 2, 2, 2, 2, 2, 2, 2, 2, 2, 2, 2])
me_cube_003.materials.append(mat_yellow)
me_cube_003.materials.append(mat_windows)
me_cube_003.materials.append(mat_black_001)
me_cube_003.materials.append(mat_grey)
me_cube_003.materials.append(mat_headlights)
me_cube_003.materials.append(mat_darkorange)
me_cube_003.materials.append(mat_taillights)
me_cube_003.materials.append(mat_white_004)
me_cube_003.use_remesh_preserve_volume = False
me_cube_003.use_remesh_preserve_attributes = False
me_cube_003.use_mirror_vertex_groups = False
me_cube_003.update()

# ---- objects
ob_plane = bpy.data.objects.new('Plane', me_cube_001)
ob_plane_frontwheel = bpy.data.objects.new('Plane_FrontWheel', me_cube_004)
ob_plane_backrightwheel = bpy.data.objects.new('Plane_BackRightWheel', me_cube_002)
ob_plane_backleftwheel = bpy.data.objects.new('Plane_BackLeftWheel', me_cube_003)

# ---- transforms, parenting, visibility, modifiers, constraints
ob_plane.location = (0.0, 0.0, 0.0)
_m = ob_plane.modifiers.new('Mirror', 'MIRROR')
_m.use_clip = True
ob_plane_frontwheel.location = (-0.000132, 7.026, -1.564)
ob_plane_frontwheel.rotation_euler = (3.142, -0.0, 0.0)
ob_plane_frontwheel.scale = (0.8604, 0.8604, 0.8604)
ob_plane_frontwheel.lineart.crease_threshold = 0.0
_m = ob_plane_frontwheel.modifiers.new('Mirror', 'MIRROR')
ob_plane_backrightwheel.location = (-1.683, 1.192, -1.564)
ob_plane_backrightwheel.rotation_euler = (3.142, -0.0, 0.0)
ob_plane_backrightwheel.scale = (0.8604, 0.8604, 0.8604)
ob_plane_backrightwheel.lineart.crease_threshold = 0.0
_m = ob_plane_backrightwheel.modifiers.new('Mirror', 'MIRROR')
ob_plane_backleftwheel.location = (1.689, 1.192, -1.564)
ob_plane_backleftwheel.rotation_euler = (3.142, -0.0, 0.0)
ob_plane_backleftwheel.scale = (0.8604, 0.8604, 0.8604)
ob_plane_backleftwheel.lineart.crease_threshold = 0.0
_m = ob_plane_backleftwheel.modifiers.new('Mirror', 'MIRROR')

# ---- collection membership
col_collection.objects.link(ob_plane)
col_collection.objects.link(ob_plane_frontwheel)
col_collection.objects.link(ob_plane_backrightwheel)
col_collection.objects.link(ob_plane_backleftwheel)

# ---- scene / render settings (as saved in the file)
scene.frame_start = 1; scene.frame_end = 250; scene.frame_set(1)
scene.render.engine = 'BLENDER_EEVEE_NEXT'
scene.cycles.sampling_pattern = 'TABULATED_SOBOL'
bpy.context.view_layer.update()

# ---- added for rendering (the .blend has no active camera): camera
cam_auto = bpy.data.cameras.new('AutoCamera')
cam_auto.lens = 50.0
cam_auto.sensor_width = 36.0
cam_auto.clip_end = 1000.0
ob_auto_camera = bpy.data.objects.new('AutoCamera', cam_auto)
scene.collection.objects.link(ob_auto_camera)
ob_auto_camera.location = (25.4187, -31.3862, 21.7615)
ob_auto_camera.rotation_euler = (1.09748, -7.21219e-08, 0.694738)
scene.camera = ob_auto_camera
bpy.context.view_layer.update()
